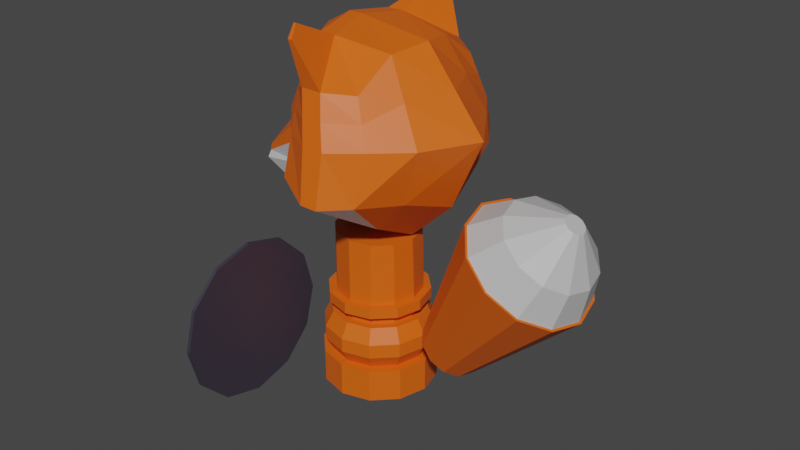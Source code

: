 # Source: SoldierFox14.blend  (saved by Blender 2.83.19; exported with 4.5.12 LTS)
import bpy
from mathutils import Matrix  # noqa: F401  (used for matrix-valued properties, if any)

bpy.ops.wm.read_factory_settings(use_empty=True)
scene = bpy.context.scene
scene.name = 'Scene'

# ---- collections
col_collection = bpy.data.collections.new('Collection'); scene.collection.children.link(col_collection)

# ---- materials (node trees are filled in below, after node groups)
mat_soldierfoxlaranja = bpy.data.materials.new('SoldierFoxLaranja')
mat_soldierfoxlaranja.use_transparent_shadow = False
mat_soldierfoxcinza = bpy.data.materials.new('SoldierFoxCinza')
mat_soldierfoxcinza.use_transparent_shadow = False
mat_soldierfoxazul = bpy.data.materials.new('SoldierFoxAzul')
mat_soldierfoxazul.use_transparent_shadow = False
mat_soldierfoxpreto = bpy.data.materials.new('SoldierFoxPreto')
mat_soldierfoxpreto.use_transparent_shadow = False

# ---- material node trees
mat_soldierfoxlaranja.use_nodes = True; mat_soldierfoxlaranja.node_tree.nodes.clear()
_N = mat_soldierfoxlaranja.node_tree.nodes; _L = mat_soldierfoxlaranja.node_tree.links
n0 = _N.new('ShaderNodeBsdfPrincipled'); n0.name = 'Principled BSDF'; n0.location = (10, 300)
n0.distribution = 'GGX'
n0.subsurface_method = 'BURLEY'
n0.inputs[0].default_value = (0.8, 0.1214, 0.004032, 1.0)
n0.inputs[3].default_value = 1.45
n0.inputs[27].default_value = (0.0, 0.0, 0.0, 1.0)
n0.inputs[28].default_value = 1.0
n1 = _N.new('ShaderNodeOutputMaterial'); n1.name = 'Material Output'; n1.location = (300, 300)
_L.new(n0.outputs[0], n1.inputs[0])
n1.is_active_output = True
mat_soldierfoxcinza.use_nodes = True; mat_soldierfoxcinza.node_tree.nodes.clear()
_N = mat_soldierfoxcinza.node_tree.nodes; _L = mat_soldierfoxcinza.node_tree.links
n0 = _N.new('ShaderNodeBsdfPrincipled'); n0.name = 'Principled BSDF'; n0.location = (10, 300)
n0.distribution = 'GGX'
n0.subsurface_method = 'BURLEY'
n0.inputs[0].default_value = (0.5277, 0.5277, 0.5277, 1.0)
n0.inputs[3].default_value = 1.45
n0.inputs[27].default_value = (0.0, 0.0, 0.0, 1.0)
n0.inputs[28].default_value = 1.0
n1 = _N.new('ShaderNodeOutputMaterial'); n1.name = 'Material Output'; n1.location = (300, 300)
_L.new(n0.outputs[0], n1.inputs[0])
n1.is_active_output = True
mat_soldierfoxazul.use_nodes = True; mat_soldierfoxazul.node_tree.nodes.clear()
_N = mat_soldierfoxazul.node_tree.nodes; _L = mat_soldierfoxazul.node_tree.links
n0 = _N.new('ShaderNodeBsdfPrincipled'); n0.name = 'Principled BSDF'; n0.location = (10, 300)
n0.distribution = 'GGX'
n0.subsurface_method = 'BURLEY'
n0.inputs[0].default_value = (0.0, 0.03634, 0.8, 1.0)
n0.inputs[3].default_value = 1.45
n0.inputs[27].default_value = (0.0, 0.0, 0.0, 1.0)
n0.inputs[28].default_value = 1.0
n1 = _N.new('ShaderNodeOutputMaterial'); n1.name = 'Material Output'; n1.location = (300, 300)
_L.new(n0.outputs[0], n1.inputs[0])
n1.is_active_output = True
mat_soldierfoxpreto.use_nodes = True; mat_soldierfoxpreto.node_tree.nodes.clear()
_N = mat_soldierfoxpreto.node_tree.nodes; _L = mat_soldierfoxpreto.node_tree.links
n0 = _N.new('ShaderNodeBsdfPrincipled'); n0.name = 'Principled BSDF'; n0.location = (10, 300)
n0.distribution = 'GGX'
n0.subsurface_method = 'BURLEY'
n0.inputs[0].default_value = (0.03947, 0.03467, 0.05222, 1.0)
n0.inputs[3].default_value = 1.45
n0.inputs[27].default_value = (0.0, 0.0, 0.0, 1.0)
n0.inputs[28].default_value = 1.0
n1 = _N.new('ShaderNodeOutputMaterial'); n1.name = 'Material Output'; n1.location = (300, 300)
_L.new(n0.outputs[0], n1.inputs[0])
n1.is_active_output = True

# ---- world
world_world = bpy.data.worlds.new('World'); scene.world = world_world
world_world.use_nodes = True; world_world.node_tree.nodes.clear()
_N = world_world.node_tree.nodes; _L = world_world.node_tree.links
n0 = _N.new('ShaderNodeOutputWorld'); n0.name = 'World Output'; n0.location = (300, 300)
n1 = _N.new('ShaderNodeBackground'); n1.name = 'Background'; n1.location = (10, 300)
n1.inputs[0].default_value = (0.05088, 0.05088, 0.05088, 1.0)
_L.new(n1.outputs[0], n0.inputs[0])
n0.is_active_output = True
world_world.color = (0.05088, 0.05088, 0.05088)
world_world.use_sun_shadow = False
world_world.sun_shadow_jitter_overblur = 0.0

# ---- meshes
me_cube_002 = bpy.data.meshes.new('Cube.002')
me_cube_002.from_pydata([(-0.175, 0.07978, 0.5848), (-0.3239, -0.05537, 0.5547), (-0.329, -0.03969, 0.5682), (-0.1937, 0.08444, 0.6444), (-0.329, 0.04788, 0.5682), (-0.1937, -0.07884, 0.6438), (-0.3295, 0.04586, 0.5844), (-0.2154, 0.0703, 0.6788), (-0.3295, -0.0361, 0.5844), (-0.2154, -0.0636, 0.6788), (-0.3239, 0.06036, 0.5547), (-0.175, -0.07581, 0.5818), (-0.07998, -0.1336, 0.5761), (0.1316, -0.09412, 0.9395), (-0.1019, -0.09985, 0.9253), (0.1134, -0.126, 0.5133), (-0.1048, 0.1023, 0.9265), (0.1106, 0.1369, 0.515), (-0.07641, 0.1446, 0.578), (0.134, 0.09684, 0.9406), (-0.1487, 0.003359, 0.9393), (-0.1159, 0.003359, 0.4976), (0.1146, 0.003381, 0.4483), (0.1577, 0.003381, 0.9528), (-0.04609, 0.2764, 0.653), (0.1313, 0.1993, 0.8709), (-0.05286, 0.2107, 0.858), (0.1179, -0.1915, 0.8669), (0.1539, -0.2526, 0.6256), (-0.05249, -0.2029, 0.8538), (-0.04646, -0.2676, 0.653), (0.1536, 0.2613, 0.6256), (0.1635, 0.2303, 0.755), (-0.1401, -0.1416, 0.7678), (0.2455, -0.1416, 0.7514), (0.2224, 0.1482, 0.7532), (-0.1401, 0.1482, 0.7696), (0.3195, 0.003277, 0.7502), (-0.2175, 0.003277, 0.794), (-0.04912, 0.2436, 0.7555), (-0.04997, -0.2353, 0.7534), (0.163, -0.2221, 0.7531), (-0.01543, 0.1227, 0.9635), (0.04345, -0.162, 0.529), (-0.01301, -0.1213, 0.9621), (0.04635, 0.1738, 0.5312), (-0.0438, 0.003277, 0.979), (-0.08006, 0.003277, 0.4459), (0.1052, 0.3328, 0.6335), (0.05633, 0.2535, 0.8808), (0.1052, -0.3237, 0.6335), (0.05657, -0.2457, 0.8758), (0.09201, -0.2847, 0.7546), (0.09252, 0.2932, 0.7572), (-0.06028, 0.1227, 0.9635), (-0.01666, -0.162, 0.5407), (-0.05726, -0.1213, 0.9621), (-0.01299, 0.1738, 0.5429), (0.0589, 0.3328, 0.6335), (-0.0785, 0.003277, 0.979), (-0.1072, 0.003277, 0.4459), (0.001519, -0.2457, 0.8758), (0.03417, -0.2847, 0.7546), (0.001164, 0.2535, 0.8808), (0.05873, -0.3237, 0.6335), (0.03497, 0.2932, 0.7572), (-0.2294, 0.05917, 0.5123), (-0.2294, -0.05441, 0.5078), (0.00531, 0.2853, 0.9793), (-0.02016, 0.2388, 1.009), (-0.01774, -0.236, 1.015), (0.002392, -0.272, 0.9903), (-0.02975, 0.2388, 1.009), (-0.02539, -0.236, 1.015), (-0.007945, 0.2853, 0.9793), (-0.008382, -0.272, 0.9903), (-0.002616, 0.2493, 0.8923), (-0.0549, 0.1379, 0.9627), (-0.05207, -0.1358, 0.9619), (-0.002042, -0.2417, 0.8885), (-0.01037, 0.2763, 0.9762), (-0.02892, 0.2368, 1.001), (-0.02494, -0.2334, 1.007), (-0.01047, -0.264, 0.9859), (0.004877, 0.2467, 0.8939), (-0.04741, 0.1354, 0.9642), (-0.04456, -0.1331, 0.9632), (0.005461, -0.239, 0.8897), (-0.002874, 0.2737, 0.9777), (-0.02143, 0.2342, 1.003), (-0.01744, -0.2307, 1.008), (-0.002965, -0.2614, 0.9871), (0.1595, 0.003204, 0.006511), (0.1595, 0.003204, 0.09511), (0.139, -0.07334, 0.006511), (0.139, -0.07334, 0.09511), (0.08293, -0.1294, 0.006511), (0.08293, -0.1294, 0.09511), (0.00639, -0.1499, 0.006511), (0.00639, -0.1499, 0.09511), (-0.07015, -0.1294, 0.006511), (-0.07015, -0.1294, 0.09511), (-0.1262, -0.07334, 0.006511), (-0.1262, -0.07334, 0.09511), (-0.1467, 0.003204, 0.006511), (-0.1467, 0.003204, 0.09511), (-0.1262, 0.07975, 0.006511), (-0.1262, 0.07975, 0.09511), (-0.07015, 0.1358, 0.006511), (-0.07015, 0.1358, 0.09511), (0.00639, 0.1563, 0.006511), (0.00639, 0.1563, 0.09511), (0.08293, 0.1358, 0.006511), (0.08293, 0.1358, 0.09511), (0.139, 0.07975, 0.006511), (0.139, 0.07975, 0.09511), (0.1162, -0.0602, 0.09511), (0.1332, 0.003204, 0.09511), (0.06979, -0.1066, 0.09511), (0.00639, -0.1236, 0.09511), (-0.05701, -0.1066, 0.09511), (-0.1034, -0.0602, 0.09511), (-0.1204, 0.003204, 0.09511), (-0.1034, 0.06661, 0.09511), (-0.05701, 0.113, 0.09511), (0.00639, 0.13, 0.09511), (0.06979, 0.113, 0.09511), (0.1162, 0.06661, 0.09511), (0.1355, -0.07136, 0.1332), (0.1555, 0.003204, 0.1332), (0.08096, -0.1259, 0.1332), (0.00639, -0.1459, 0.1332), (-0.06818, -0.1259, 0.1332), (-0.1228, -0.07136, 0.1332), (-0.1427, 0.003204, 0.1332), (-0.1228, 0.07777, 0.1332), (-0.06818, 0.1324, 0.1332), (0.00639, 0.1523, 0.1332), (0.08096, 0.1324, 0.1332), (0.1355, 0.07777, 0.1332), (0.1355, -0.07136, 0.1713), (0.1555, 0.003204, 0.1713), (0.08096, -0.1259, 0.1713), (0.00639, -0.1459, 0.1713), (-0.06818, -0.1259, 0.1713), (-0.1228, -0.07136, 0.1713), (-0.1427, 0.003204, 0.1713), (-0.1228, 0.07777, 0.1713), (-0.06818, 0.1324, 0.1713), (0.00639, 0.1523, 0.1713), (0.08096, 0.1324, 0.1713), (0.1355, 0.07777, 0.1713), (0.1172, -0.06078, 0.2111), (0.1344, 0.003204, 0.2111), (0.07037, -0.1076, 0.2111), (0.00639, -0.1248, 0.2111), (-0.05759, -0.1076, 0.2111), (-0.1044, -0.06078, 0.2111), (-0.1216, 0.003204, 0.2111), (-0.1044, 0.06718, 0.2111), (-0.05759, 0.114, 0.2111), (0.00639, 0.1312, 0.2111), (0.07037, 0.114, 0.2111), (0.1172, 0.06718, 0.2111), (0.09951, -0.05056, 0.2111), (0.1139, 0.003204, 0.2111), (0.06015, -0.08992, 0.2111), (0.00639, -0.1043, 0.2111), (-0.04737, -0.08992, 0.2111), (-0.08673, -0.05056, 0.2111), (-0.1011, 0.003204, 0.2111), (-0.08673, 0.05697, 0.2111), (-0.04737, 0.09632, 0.2111), (0.00639, 0.1107, 0.2111), (0.06015, 0.09632, 0.2111), (0.09951, 0.05697, 0.2111), (0.09951, -0.05056, 0.2278), (0.1139, 0.003204, 0.2278), (0.06015, -0.08992, 0.2278), (0.00639, -0.1043, 0.2278), (-0.04737, -0.08992, 0.2278), (-0.08673, -0.05056, 0.2278), (-0.1011, 0.003204, 0.2278), (-0.08673, 0.05697, 0.2278), (-0.04737, 0.09632, 0.2278), (0.00639, 0.1107, 0.2278), (0.06015, 0.09632, 0.2278), (0.09951, 0.05697, 0.2278), (0.1233, -0.06427, 0.2418), (0.1413, 0.003204, 0.2418), (0.07386, -0.1137, 0.2418), (0.00639, -0.1317, 0.2418), (-0.06108, -0.1137, 0.2418), (-0.1105, -0.06427, 0.2418), (-0.1286, 0.003204, 0.2418), (-0.1105, 0.07068, 0.2418), (-0.06108, 0.1201, 0.2418), (0.00639, 0.1381, 0.2418), (0.07386, 0.1201, 0.2418), (0.1233, 0.07068, 0.2418), (0.1233, -0.06427, 0.2695), (0.1413, 0.003204, 0.2695), (0.07386, -0.1137, 0.2695), (0.00639, -0.1317, 0.2695), (-0.06108, -0.1137, 0.2695), (-0.1105, -0.06427, 0.2695), (-0.1286, 0.003204, 0.2695), (-0.1105, 0.07068, 0.2695), (-0.06108, 0.1201, 0.2695), (0.00639, 0.1381, 0.2695), (0.07386, 0.1201, 0.2695), (0.1233, 0.07068, 0.2695), (0.1056, -0.05406, 0.2695), (0.1209, 0.003204, 0.2695), (0.06366, -0.09598, 0.2695), (0.00639, -0.1113, 0.2695), (-0.05087, -0.09598, 0.2695), (-0.0928, -0.05406, 0.2695), (-0.1081, 0.003204, 0.2695), (-0.0928, 0.06047, 0.2695), (-0.05087, 0.1024, 0.2695), (0.00639, 0.1177, 0.2695), (0.06366, 0.1024, 0.2695), (0.1056, 0.06047, 0.2695), (0.1056, -0.0591, 0.4404), (0.1209, -0.00417, 0.4404), (0.06366, -0.09736, 0.4404), (0.00639, -0.1113, 0.4404), (-0.05087, -0.09598, 0.4404), (-0.0928, -0.05406, 0.4404), (-0.1081, 0.003204, 0.4404), (-0.0928, 0.06047, 0.4404), (-0.05087, 0.1024, 0.4404), (0.00639, 0.1177, 0.4404), (0.06366, 0.101, 0.4404), (0.1056, 0.05543, 0.4404), (-0.1858, -0.1666, 0.03718), (-0.1757, -0.1666, 0.03641), (-0.1858, -0.274, 0.008418), (-0.1757, -0.274, 0.007651), (-0.1858, -0.3813, 0.03718), (-0.1757, -0.3813, 0.03641), (-0.1857, -0.4599, 0.1157), (-0.1758, -0.4599, 0.115), (-0.1855, -0.4886, 0.2231), (-0.1758, -0.4886, 0.2223), (-0.1851, -0.1666, 0.409), (-0.1759, -0.1666, 0.4082), (-0.1853, -0.08808, 0.3304), (-0.1759, -0.08808, 0.3296), (-0.1855, -0.05932, 0.2231), (-0.1758, -0.05932, 0.2223), (-0.1857, -0.08808, 0.1157), (-0.1758, -0.08808, 0.115), (-0.1853, -0.4599, 0.3304), (-0.1759, -0.4599, 0.3296), (-0.1851, -0.3813, 0.409), (-0.1759, -0.3813, 0.4082), (-0.1851, -0.274, 0.4377), (-0.1759, -0.274, 0.437), (-0.2087, -0.428, 0.312), (-0.2085, -0.3629, 0.3771), (-0.2085, -0.274, 0.401), (-0.2091, -0.274, 0.04517), (-0.2091, -0.3629, 0.069), (-0.209, -0.428, 0.1341), (-0.2088, -0.4519, 0.2231), (-0.2091, -0.185, 0.069), (-0.209, -0.1199, 0.1341), (-0.2088, -0.09607, 0.2231), (-0.2087, -0.1199, 0.312), (-0.2085, -0.185, 0.3771), (-0.2123, -0.4185, 0.3065), (-0.2122, -0.3574, 0.3676), (-0.2122, -0.274, 0.3899), (-0.2128, -0.274, 0.05624), (-0.2127, -0.3574, 0.07859), (-0.2126, -0.4185, 0.1397), (-0.2125, -0.4408, 0.2231), (-0.2127, -0.1906, 0.07859), (-0.2126, -0.1295, 0.1397), (-0.2125, -0.1071, 0.2231), (-0.2123, -0.1295, 0.3065), (-0.2122, -0.1906, 0.3676), (-0.2372, -0.3781, 0.2832), (-0.2371, -0.3341, 0.3272), (-0.2371, -0.274, 0.3433), (-0.2375, -0.274, 0.1029), (-0.2375, -0.3341, 0.119), (-0.2374, -0.3781, 0.163), (-0.2373, -0.3942, 0.2231), (-0.2375, -0.2139, 0.119), (-0.2374, -0.1699, 0.163), (-0.2373, -0.1538, 0.2231), (-0.2372, -0.1699, 0.2832), (-0.2371, -0.2139, 0.3272), (-0.2244, 0.3174, 0.2599), (-0.2244, 0.3174, 0.6027), (-0.2141, 0.3174, 0.2599), (-0.2141, 0.3174, 0.6027), (-0.2244, 0.2302, 0.2599), (-0.2244, 0.2302, 0.6027), (-0.2141, 0.2302, 0.2599), (-0.2141, 0.2302, 0.6027), (-0.203, 0.2738, 0.2599), (-0.203, 0.2738, 0.6426), (-0.2323, 0.2738, 0.2599), (-0.2323, 0.2738, 0.6426), (-0.1987, 0.3467, 0.2566), (-0.2444, 0.3467, 0.2566), (-0.1876, 0.2738, 0.2566), (-0.2444, 0.2008, 0.2566), (-0.1987, 0.2008, 0.2566), (-0.2523, 0.2738, 0.2566), (-0.1987, 0.3467, 0.1937), (-0.2444, 0.3467, 0.1937), (-0.1876, 0.2738, 0.1937), (-0.2444, 0.2008, 0.1937), (-0.1987, 0.2008, 0.1937), (-0.2523, 0.2738, 0.1937), (-0.2133, 0.2956, 0.1937), (-0.2283, 0.2956, 0.1937), (-0.2021, 0.2738, 0.1937), (-0.2283, 0.252, 0.1937), (-0.2133, 0.252, 0.1937), (-0.2362, 0.2738, 0.1937), (-0.2133, 0.2956, 0.08438), (-0.2283, 0.2956, 0.08438), (-0.2021, 0.2738, 0.08438), (-0.2283, 0.252, 0.08438), (-0.2133, 0.252, 0.08438), (-0.2362, 0.2738, 0.08438), (-0.1996, 0.3111, 0.08195), (-0.242, 0.3111, 0.08195), (-0.1885, 0.2744, 0.08195), (-0.242, 0.2377, 0.08195), (-0.1996, 0.2377, 0.08195), (-0.2499, 0.2744, 0.08195), (-0.1996, 0.3111, 0.04188), (-0.242, 0.3111, 0.04188), (-0.1885, 0.2744, 0.04188), (-0.242, 0.2377, 0.04188), (-0.1996, 0.2377, 0.04188), (-0.2499, 0.2744, 0.04188), (0.3166, -0.007065, 0.1318), (0.6096, -0.007065, 0.3924), (0.3076, -0.04893, 0.1385), (0.5906, -0.09559, 0.4066), (0.2831, -0.07958, 0.1569), (0.5387, -0.1604, 0.4454), (0.2496, -0.0908, 0.1819), (0.4678, -0.1841, 0.4984), (0.216, -0.07958, 0.207), (0.3969, -0.1604, 0.5514), (0.1915, -0.04893, 0.2253), (0.3449, -0.09559, 0.5902), (0.1825, -0.007065, 0.232), (0.3259, -0.007065, 0.6044), (0.1915, 0.0348, 0.2253), (0.3449, 0.08146, 0.5902), (0.216, 0.06545, 0.207), (0.3969, 0.1463, 0.5514), (0.2496, 0.07667, 0.1819), (0.4678, 0.17, 0.4984), (0.2831, 0.06545, 0.1569), (0.5387, 0.1463, 0.4454), (0.3076, 0.0348, 0.1385), (0.5906, 0.08146, 0.4066), (0.5864, -0.09254, 0.4098), (0.6047, -0.007065, 0.3961), (0.5362, -0.1551, 0.4473), (0.4678, -0.178, 0.4984), (0.3993, -0.1551, 0.5496), (0.3492, -0.09254, 0.587), (0.3308, -0.007065, 0.6007), (0.3492, 0.07841, 0.587), (0.3993, 0.141, 0.5496), (0.4678, 0.1639, 0.4984), (0.5362, 0.141, 0.4473), (0.5864, 0.07841, 0.4098), (0.5944, -0.02084, 0.616), (0.5974, -0.007065, 0.6138), (0.5863, -0.03092, 0.6221), (0.5753, -0.03461, 0.6303), (0.5643, -0.03092, 0.6385), (0.5562, -0.02084, 0.6446), (0.5532, -0.007065, 0.6468), (0.5562, 0.006706, 0.6446), (0.5643, 0.01679, 0.6385), (0.5753, 0.02048, 0.6303), (0.5863, 0.01679, 0.6221), (0.5944, 0.006706, 0.616), (0.4684, -0.1198, 0.602), (0.4302, -0.07216, 0.6306), (0.6108, 0.05803, 0.4956), (0.6248, -0.007065, 0.4851), (0.6108, -0.07216, 0.4956), (0.5726, -0.1198, 0.5241), (0.4684, 0.1057, 0.602), (0.5205, 0.1231, 0.5631), (0.4162, -0.007065, 0.641), (0.5205, -0.1373, 0.5631), (0.5726, 0.1057, 0.5241), (0.4302, 0.05803, 0.6306), (0.3069, -0.007065, 0.1391), (0.2992, -0.04285, 0.1448), (0.2782, -0.06904, 0.1605), (0.2496, -0.07863, 0.1819), (0.2209, -0.06904, 0.2033), (0.1999, -0.04285, 0.219), (0.1922, -0.007065, 0.2248), (0.1999, 0.02872, 0.219), (0.2209, 0.05491, 0.2033), (0.2496, 0.0645, 0.1819), (0.2782, 0.05491, 0.1605), (0.2992, 0.02872, 0.1448), (0.2553, -0.007065, 0.1458), (0.2525, -0.02018, 0.1479), (0.2448, -0.02979, 0.1537), (0.2343, -0.0333, 0.1615), (0.2238, -0.02979, 0.1694), (0.2161, -0.02018, 0.1751), (0.2133, -0.007065, 0.1773), (0.2161, 0.006053, 0.1751), (0.2238, 0.01566, 0.1694), (0.2343, 0.01917, 0.1615), (0.2448, 0.01566, 0.1537), (0.2525, 0.006053, 0.1479), (-0.351, 0.004362, 0.5599), (-0.2577, 0.003456, 0.6911), (-0.3517, 0.005317, 0.5794), (-0.3392, 0.002418, 0.5403), (-0.2346, 0.00228, 0.492), (-0.08175, -0.1854, 0.658), (-0.0789, 0.1975, 0.6581), (-0.1247, -0.1254, 0.6507), (-0.09512, -0.1041, 0.582), (-0.1281, 0.003404, 0.5099), (-0.122, 0.1474, 0.6508), (-0.09185, 0.1131, 0.5837), (-0.2412, 0.003328, 0.7365), (-0.1642, 0.09823, 0.7235), (-0.1643, -0.08395, 0.7187), (-0.1177, -0.03624, 0.5327), (-0.1127, 0.05837, 0.5412), (0.2345, 0.003319, 0.5612), (0.2015, -0.1321, 0.6061), (0.1996, 0.1413, 0.6076), (0.1474, 0.2148, 0.813), (-0.121, -0.1207, 0.8465), (0.1886, -0.1179, 0.8455), (0.1782, 0.1225, 0.8469), (-0.1224, 0.1253, 0.848), (0.2386, 0.003329, 0.8515), (-0.1951, 0.003318, 0.8643), (-0.05123, -0.2191, 0.8036), (0.1405, -0.2068, 0.81), (0.07282, -0.2652, 0.8152), (0.07295, 0.2733, 0.819), (0.01807, 0.2733, 0.819), (0.01784, -0.2652, 0.8152), (-0.05099, 0.2271, 0.8067), (-0.2244, 0.3174, 0.2652), (-0.2141, 0.3174, 0.2652), (-0.2141, 0.2302, 0.2652), (-0.2244, 0.2302, 0.2652), (-0.2323, 0.2738, 0.2651), (-0.203, 0.2738, 0.2651), (-0.05087, -0.09598, 0.3908), (-0.0928, -0.05406, 0.3908), (0.1056, 0.05795, 0.3908), (0.1209, -0.000483, 0.3908), (0.1056, -0.05658, 0.3908), (0.06366, -0.09667, 0.3908), (-0.05087, 0.1024, 0.3908), (0.00639, 0.1177, 0.3908), (-0.1081, 0.003204, 0.3908), (0.00639, -0.1113, 0.3908), (0.06366, 0.1017, 0.3908), (-0.0928, 0.06047, 0.3908), (-0.2372, -0.3698, 0.2784), (-0.2372, -0.3293, 0.3189), (-0.2371, -0.274, 0.3337), (-0.2375, -0.274, 0.1124), (-0.2375, -0.3293, 0.1272), (-0.2374, -0.3698, 0.1677), (-0.2373, -0.3846, 0.2231), (-0.2375, -0.2186, 0.1272), (-0.2374, -0.1781, 0.1677), (-0.2373, -0.1633, 0.2231), (-0.2372, -0.1781, 0.2784), (-0.2372, -0.2186, 0.3189), (-0.2372, -0.3643, 0.2752), (-0.2372, -0.3261, 0.3134), (-0.2371, -0.274, 0.3274), (-0.2375, -0.274, 0.1188), (-0.2375, -0.3261, 0.1328), (-0.2374, -0.3643, 0.1709), (-0.2373, -0.3783, 0.2231), (-0.2375, -0.2218, 0.1328), (-0.2374, -0.1837, 0.1709), (-0.2373, -0.1697, 0.2231), (-0.2372, -0.1837, 0.2752), (-0.2372, -0.2218, 0.3134), (-0.01779, 0.1807, 0.9861), (-0.04501, 0.1807, 0.9861), (-0.04191, 0.1874, 0.9819), (-0.006491, 0.2628, 0.9342), (-0.03442, 0.1848, 0.9834), (0.001002, 0.2602, 0.9358), (-0.003391, 0.2694, 0.9301), (0.03082, 0.2694, 0.9301), (-0.05264, 0.1517, 0.9748), (-0.04841, 0.1626, 0.9723), (-0.04091, 0.1601, 0.9738), (0.04357, 0.2614, 0.9055), (-0.01661, 0.1517, 0.9748), (-0.004554, 0.256, 0.9133), (0.002939, 0.2535, 0.9148), (-0.001113, 0.2614, 0.9055), (-0.01897, 0.2098, 0.9974), (-0.008429, 0.2695, 0.9552), (-0.0009361, 0.267, 0.9567), (-0.005668, 0.2773, 0.9547), (-0.03738, 0.2098, 0.9974), (-0.03542, 0.2121, 0.9915), (-0.02792, 0.2095, 0.993), (0.01806, 0.2773, 0.9547), (-0.04133, -0.1786, 0.9887), (-0.01538, -0.1786, 0.9887), (0.02948, -0.2588, 0.933), (-0.003431, -0.2588, 0.933), (-0.0385, -0.1846, 0.9845), (-0.006255, -0.2529, 0.9372), (-0.031, -0.1819, 0.9858), (0.001248, -0.2502, 0.9384), (-0.01419, -0.15, 0.9754), (-0.0009563, -0.2523, 0.9044), (-0.004148, -0.2473, 0.9128), (0.003354, -0.2446, 0.9141), (-0.04929, -0.15, 0.9754), (0.04303, -0.2523, 0.9044), (-0.04528, -0.1602, 0.9732), (-0.03778, -0.1575, 0.9745), (-0.03336, -0.2073, 1.002), (0.01594, -0.2654, 0.9616), (-0.03172, -0.209, 0.9958), (-0.02422, -0.2063, 0.9971), (-0.01656, -0.2073, 1.002), (-0.005907, -0.2654, 0.9616), (-0.008361, -0.2585, 0.9615), (-0.0008586, -0.2558, 0.9628)], [], [(60, 55, 12, 21), (58, 57, 18, 24), (61, 56, 14, 29), (430, 429, 7, 6), (9, 8, 2, 5), (430, 6, 4, 428), (428, 431, 1, 2), (4, 10, 431, 428), (6, 7, 3, 4), (453, 23, 13, 450), (56, 59, 20, 14), (57, 60, 21, 18), (449, 14, 20, 454), (450, 13, 27, 456), (59, 54, 16, 20), (451, 19, 23, 453), (460, 61, 29, 455), (452, 16, 26, 461), (454, 20, 16, 452), (54, 63, 26, 16), (55, 64, 30, 12), (455, 29, 14, 449), (448, 25, 19, 451), (31, 447, 17), (30, 433, 12), (36, 434, 438, 441), (18, 434, 24), (64, 62, 40, 30), (17, 447, 445, 22), (15, 446, 28), (21, 12, 436, 443, 437), (22, 445, 446, 15), (58, 65, 53, 48), (50, 43, 15, 28), (459, 63, 49, 458), (47, 45, 17, 22), (48, 53, 32, 31), (42, 46, 23, 19), (46, 44, 13, 23), (458, 49, 25, 448), (461, 26, 63, 459), (24, 39, 65, 58), (50, 52, 62, 64), (43, 50, 64, 55), (524, 520, 69, 72), (457, 51, 61, 460), (46, 42, 54, 59), (45, 47, 60, 57), (44, 46, 59, 56), (548, 544, 73, 70), (48, 45, 57, 58), (47, 43, 55, 60), (44, 51, 27, 13), (45, 48, 31, 17), (49, 42, 19, 25), (43, 47, 22, 15), (28, 41, 52, 50), (436, 435, 5, 11), (69, 68, 74, 72), (71, 70, 73, 75), (549, 545, 71, 75), (527, 523, 74, 68), (549, 75, 83, 550), (520, 527, 68, 69), (72, 74, 80, 81), (545, 548, 70, 71), (550, 83, 91, 551), (78, 79, 87, 86), (524, 72, 81, 525), (75, 73, 82, 83), (56, 61, 79, 78), (519, 63, 76, 517), (63, 54, 77, 76), (540, 56, 78, 542), (547, 551, 91, 90), (522, 526, 89, 88), (542, 78, 86, 543), (81, 80, 88, 89), (76, 77, 85, 84), (517, 76, 84, 518), (525, 81, 89, 526), (83, 82, 90, 91), (456, 27, 51, 457), (92, 93, 95, 94), (94, 95, 97, 96), (96, 97, 99, 98), (98, 99, 101, 100), (100, 101, 103, 102), (102, 103, 105, 104), (104, 105, 107, 106), (106, 107, 109, 108), (108, 109, 111, 110), (110, 111, 113, 112), (101, 99, 119, 120), (112, 113, 115, 114), (114, 115, 93, 92), (92, 94, 96, 98, 100, 102, 104, 106, 108, 110, 112, 114), (126, 125, 137, 138), (93, 115, 127, 117), (95, 93, 117, 116), (99, 97, 118, 119), (115, 113, 126, 127), (97, 95, 116, 118), (113, 111, 125, 126), (111, 109, 124, 125), (109, 107, 123, 124), (107, 105, 122, 123), (105, 103, 121, 122), (103, 101, 120, 121), (131, 130, 142, 143), (123, 122, 134, 135), (120, 119, 131, 132), (127, 126, 138, 139), (116, 117, 129, 128), (124, 123, 135, 136), (121, 120, 132, 133), (117, 127, 139, 129), (118, 116, 128, 130), (125, 124, 136, 137), (122, 121, 133, 134), (119, 118, 130, 131), (143, 142, 154, 155), (138, 137, 149, 150), (135, 134, 146, 147), (132, 131, 143, 144), (139, 138, 150, 151), (128, 129, 141, 140), (136, 135, 147, 148), (133, 132, 144, 145), (129, 139, 151, 141), (130, 128, 140, 142), (137, 136, 148, 149), (134, 133, 145, 146), (158, 157, 169, 170), (150, 149, 161, 162), (147, 146, 158, 159), (144, 143, 155, 156), (151, 150, 162, 163), (140, 141, 153, 152), (148, 147, 159, 160), (145, 144, 156, 157), (141, 151, 163, 153), (142, 140, 152, 154), (149, 148, 160, 161), (146, 145, 157, 158), (170, 169, 181, 182), (155, 154, 166, 167), (162, 161, 173, 174), (159, 158, 170, 171), (156, 155, 167, 168), (163, 162, 174, 175), (152, 153, 165, 164), (160, 159, 171, 172), (157, 156, 168, 169), (153, 163, 175, 165), (154, 152, 164, 166), (161, 160, 172, 173), (185, 184, 196, 197), (167, 166, 178, 179), (174, 173, 185, 186), (171, 170, 182, 183), (168, 167, 179, 180), (175, 174, 186, 187), (164, 165, 177, 176), (172, 171, 183, 184), (169, 168, 180, 181), (165, 175, 187, 177), (166, 164, 176, 178), (173, 172, 184, 185), (190, 188, 200, 202), (182, 181, 193, 194), (179, 178, 190, 191), (186, 185, 197, 198), (183, 182, 194, 195), (180, 179, 191, 192), (187, 186, 198, 199), (176, 177, 189, 188), (184, 183, 195, 196), (181, 180, 192, 193), (177, 187, 199, 189), (178, 176, 188, 190), (201, 211, 223, 213), (197, 196, 208, 209), (194, 193, 205, 206), (191, 190, 202, 203), (198, 197, 209, 210), (195, 194, 206, 207), (192, 191, 203, 204), (199, 198, 210, 211), (188, 189, 201, 200), (196, 195, 207, 208), (193, 192, 204, 205), (189, 199, 211, 201), (469, 468, 228, 229), (202, 200, 212, 214), (209, 208, 220, 221), (206, 205, 217, 218), (203, 202, 214, 215), (210, 209, 221, 222), (207, 206, 218, 219), (204, 203, 215, 216), (211, 210, 222, 223), (200, 201, 213, 212), (208, 207, 219, 220), (205, 204, 216, 217), (224, 225, 235, 234, 233, 232, 231, 230, 229, 228, 227, 226), (471, 470, 235, 225), (473, 472, 224, 226), (475, 474, 232, 233), (476, 469, 229, 230), (477, 473, 226, 227), (478, 475, 233, 234), (479, 476, 230, 231), (468, 477, 227, 228), (470, 478, 234, 235), (472, 471, 225, 224), (474, 479, 231, 232), (259, 258, 256, 257), (257, 256, 254, 255), (255, 254, 244, 245), (245, 244, 242, 243), (243, 242, 240, 241), (241, 240, 238, 239), (239, 238, 236, 237), (237, 236, 252, 253), (253, 252, 250, 251), (251, 250, 248, 249), (238, 240, 264, 263), (249, 248, 246, 247), (247, 246, 258, 259), (259, 257, 255, 245, 243, 241, 239, 237, 253, 251, 249, 247), (266, 260, 272, 278), (258, 246, 271, 262), (246, 248, 270, 271), (248, 250, 269, 270), (254, 256, 261, 260), (250, 252, 268, 269), (244, 254, 260, 266), (256, 258, 262, 261), (252, 236, 267, 268), (242, 244, 266, 265), (236, 238, 263, 267), (240, 242, 265, 264), (278, 272, 284, 290), (263, 264, 276, 275), (270, 269, 281, 282), (267, 263, 275, 279), (264, 265, 277, 276), (271, 270, 282, 283), (260, 261, 273, 272), (268, 267, 279, 280), (265, 266, 278, 277), (262, 271, 283, 274), (261, 262, 274, 273), (269, 268, 280, 281), (275, 276, 288, 287), (282, 281, 293, 294), (279, 275, 287, 291), (276, 277, 289, 288), (283, 282, 294, 295), (272, 273, 285, 284), (280, 279, 291, 292), (277, 278, 290, 289), (274, 283, 295, 286), (273, 274, 286, 285), (281, 280, 292, 293), (286, 295, 491, 482), (462, 297, 299, 463), (467, 305, 303, 464), (464, 303, 301, 465), (466, 307, 297, 462), (296, 298, 308, 309), (305, 299, 297, 307), (303, 305, 307, 301), (298, 304, 310, 308), (465, 301, 307, 466), (463, 299, 305, 467), (312, 311, 317, 318), (310, 312, 318, 316), (302, 300, 311, 312), (306, 296, 309, 313), (304, 302, 312, 310), (300, 306, 313, 311), (317, 319, 325, 323), (319, 315, 321, 325), (309, 308, 314, 315), (313, 309, 315, 319), (311, 313, 319, 317), (308, 310, 316, 314), (324, 323, 329, 330), (322, 324, 330, 328), (314, 316, 322, 320), (316, 318, 324, 322), (318, 317, 323, 324), (315, 314, 320, 321), (326, 328, 334, 332), (329, 331, 337, 335), (321, 320, 326, 327), (325, 321, 327, 331), (323, 325, 331, 329), (320, 322, 328, 326), (333, 332, 338, 339), (336, 335, 341, 342), (328, 330, 336, 334), (330, 329, 335, 336), (327, 326, 332, 333), (331, 327, 333, 337), (340, 342, 341, 343), (338, 340, 343, 339), (337, 333, 339, 343), (335, 337, 343, 341), (332, 334, 340, 338), (334, 336, 342, 340), (344, 345, 347, 346), (346, 347, 349, 348), (348, 349, 351, 350), (350, 351, 353, 352), (352, 353, 355, 354), (354, 355, 357, 356), (356, 357, 359, 358), (358, 359, 361, 360), (360, 361, 363, 362), (362, 363, 365, 364), (361, 359, 375, 376), (364, 365, 367, 366), (366, 367, 345, 344), (352, 354, 409, 408), (393, 392, 384, 385), (359, 357, 374, 375), (357, 355, 373, 374), (355, 353, 372, 373), (353, 351, 371, 372), (345, 367, 379, 369), (347, 345, 369, 368), (351, 349, 370, 371), (367, 365, 378, 379), (349, 347, 368, 370), (365, 363, 377, 378), (363, 361, 376, 377), (380, 381, 391, 390, 389, 388, 387, 386, 385, 384, 383, 382), (395, 394, 391, 381), (397, 396, 380, 382), (399, 398, 388, 389), (400, 393, 385, 386), (401, 397, 382, 383), (402, 399, 389, 390), (403, 400, 386, 387), (392, 401, 383, 384), (394, 402, 390, 391), (396, 395, 381, 380), (398, 403, 387, 388), (376, 375, 403, 398), (368, 369, 395, 396), (379, 378, 402, 394), (372, 371, 401, 392), (375, 374, 400, 403), (378, 377, 399, 402), (371, 370, 397, 401), (374, 373, 393, 400), (377, 376, 398, 399), (370, 368, 396, 397), (369, 379, 394, 395), (373, 372, 392, 393), (404, 405, 417, 416), (350, 352, 408, 407), (366, 344, 404, 415), (344, 346, 405, 404), (348, 350, 407, 406), (364, 366, 415, 414), (346, 348, 406, 405), (362, 364, 414, 413), (360, 362, 413, 412), (358, 360, 412, 411), (356, 358, 411, 410), (354, 356, 410, 409), (416, 417, 418, 419, 420, 421, 422, 423, 424, 425, 426, 427), (411, 412, 424, 423), (408, 409, 421, 420), (415, 404, 416, 427), (405, 406, 418, 417), (412, 413, 425, 424), (409, 410, 422, 421), (406, 407, 419, 418), (413, 414, 426, 425), (410, 411, 423, 422), (407, 408, 420, 419), (414, 415, 427, 426), (439, 0, 3, 438), (3, 0, 10, 4), (67, 11, 1), (8, 430, 428, 2), (8, 9, 429, 430), (433, 30, 40, 33), (18, 21, 437, 444, 439), (24, 434, 36, 39), (433, 33, 442, 435), (5, 435, 442, 9), (3, 7, 441, 438), (9, 442, 440, 429), (429, 440, 441, 7), (33, 38, 440, 442), (12, 433, 435, 436), (434, 18, 439, 438), (38, 36, 441, 440), (2, 1, 11, 5), (11, 67, 443, 436), (443, 67, 432, 437), (0, 439, 444, 66), (66, 444, 437, 432), (431, 10, 66, 432), (432, 67, 1, 431), (0, 66, 10), (446, 445, 37, 34), (28, 446, 34, 41), (445, 447, 35, 37), (447, 31, 32, 35), (41, 456, 457, 52), (52, 457, 460, 62), (39, 461, 459, 65), (53, 458, 448, 32), (65, 459, 458, 53), (32, 448, 451, 35), (40, 455, 449, 33), (38, 454, 452, 36), (36, 452, 461, 39), (62, 460, 455, 40), (35, 451, 453, 37), (34, 450, 456, 41), (33, 449, 454, 38), (37, 453, 450, 34), (298, 463, 467, 304), (300, 465, 466, 306), (306, 466, 462, 296), (302, 464, 465, 300), (304, 467, 464, 302), (296, 462, 463, 298), (220, 219, 479, 474), (212, 213, 471, 472), (223, 222, 478, 470), (216, 215, 477, 468), (219, 218, 476, 479), (222, 221, 475, 478), (215, 214, 473, 477), (218, 217, 469, 476), (221, 220, 474, 475), (214, 212, 472, 473), (213, 223, 470, 471), (217, 216, 468, 469), (483, 484, 496, 495), (285, 286, 482, 481), (293, 292, 488, 489), (290, 284, 480, 486), (287, 288, 484, 483), (294, 293, 489, 490), (291, 287, 483, 487), (288, 289, 485, 484), (295, 294, 490, 491), (284, 285, 481, 480), (292, 291, 487, 488), (289, 290, 486, 485), (492, 493, 494, 503, 502, 501, 500, 499, 495, 496, 497, 498), (490, 489, 501, 502), (487, 483, 495, 499), (484, 485, 497, 496), (491, 490, 502, 503), (480, 481, 493, 492), (488, 487, 499, 500), (485, 486, 498, 497), (482, 491, 503, 494), (481, 482, 494, 493), (489, 488, 500, 501), (486, 480, 492, 498), (513, 506, 508, 514), (521, 507, 509, 522), (518, 514, 508, 509), (523, 510, 507, 521), (512, 505, 506, 513), (516, 515, 511, 504), (515, 519, 510, 511), (512, 516, 504, 505), (54, 42, 516, 512), (49, 63, 519, 515), (42, 49, 515, 516), (54, 512, 513, 77), (84, 85, 514, 518), (77, 513, 514, 85), (507, 517, 518, 509), (510, 519, 517, 507), (74, 523, 521, 80), (80, 521, 522, 88), (506, 525, 526, 508), (509, 508, 526, 522), (505, 524, 525, 506), (504, 511, 527, 520), (511, 510, 523, 527), (505, 504, 520, 524), (546, 532, 534, 547), (543, 539, 535, 534), (544, 528, 532, 546), (538, 533, 535, 539), (541, 536, 529, 530), (537, 531, 533, 538), (537, 541, 530, 531), (536, 540, 528, 529), (44, 56, 540, 536), (61, 51, 541, 537), (61, 537, 538, 79), (51, 44, 536, 541), (79, 538, 539, 87), (86, 87, 539, 543), (532, 542, 543, 534), (528, 540, 542, 532), (73, 544, 546, 82), (82, 546, 547, 90), (534, 535, 551, 547), (533, 550, 551, 535), (530, 529, 548, 545), (531, 549, 550, 533), (531, 530, 545, 549), (529, 528, 544, 548)])
me_cube_002.polygons.foreach_set('material_index', [1, 1, 0, 0, 0, 3, 1, 1, 0, 0, 0, 1, 0, 0, 0, 0, 0, 0, 0, 0, 1, 0, 0, 0, 1, 0, 1, 0, 0, 0, 1, 0, 0, 1, 0, 1, 0, 0, 0, 0, 0, 0, 0, 1, 0, 0, 0, 1, 0, 0, 1, 1, 0, 1, 0, 1, 0, 1, 0, 0, 0, 0, 0, 0, 0, 0, 0, 0, 0, 0, 0, 0, 0, 0, 1, 1, 0, 0, 0, 0, 0, 0, 0, 0, 0, 0, 0, 0, 0, 0, 0, 0, 0, 0, 0, 0, 0, 0, 0, 0, 0, 0, 0, 0, 0, 0, 0, 0, 0, 0, 0, 0, 0, 0, 0, 0, 0, 0, 0, 0, 0, 0, 0, 0, 0, 0, 0, 0, 0, 0, 0, 0, 0, 0, 0, 0, 0, 0, 0, 0, 0, 0, 0, 0, 0, 0, 0, 0, 0, 0, 0, 0, 0, 0, 0, 0, 0, 0, 0, 0, 0, 0, 0, 0, 0, 0, 0, 0, 0, 0, 0, 0, 0, 0, 0, 0, 0, 0, 0, 0, 0, 0, 0, 0, 0, 0, 0, 0, 0, 0, 0, 0, 0, 0, 0, 0, 0, 0, 0, 0, 0, 0, 0, 0, 0, 0, 0, 0, 0, 0, 0, 0, 0, 0, 0, 0, 0, 3, 3, 3, 3, 3, 3, 3, 3, 3, 3, 2, 3, 3, 3, 2, 2, 2, 2, 2, 2, 2, 2, 2, 2, 2, 2, 1, 2, 2, 2, 2, 2, 2, 2, 2, 2, 2, 2, 1, 1, 1, 1, 1, 1, 1, 1, 1, 1, 1, 2, 1, 1, 1, 1, 2, 1, 1, 2, 1, 1, 2, 2, 2, 2, 2, 2, 2, 2, 2, 2, 2, 2, 2, 2, 2, 2, 2, 2, 2, 2, 2, 2, 2, 2, 2, 2, 2, 2, 2, 2, 2, 2, 2, 2, 2, 2, 0, 0, 0, 0, 0, 0, 0, 0, 0, 0, 0, 0, 0, 0, 1, 0, 0, 0, 0, 0, 0, 0, 0, 0, 0, 0, 1, 1, 1, 1, 1, 1, 1, 1, 1, 1, 1, 1, 1, 1, 1, 1, 1, 1, 1, 1, 1, 1, 1, 1, 0, 0, 0, 0, 0, 0, 0, 0, 0, 0, 0, 0, 0, 0, 0, 0, 0, 0, 0, 0, 0, 0, 0, 0, 1, 1, 1, 3, 0, 0, 1, 0, 0, 0, 0, 0, 0, 0, 1, 1, 0, 1, 1, 1, 1, 1, 1, 1, 1, 0, 0, 0, 0, 0, 0, 0, 0, 0, 0, 0, 0, 0, 0, 0, 0, 0, 0, 1, 1, 1, 1, 1, 1, 0, 0, 0, 0, 0, 0, 0, 0, 0, 0, 0, 0, 2, 2, 2, 2, 2, 2, 2, 2, 2, 2, 2, 2, 2, 2, 2, 2, 2, 2, 2, 2, 2, 2, 2, 2, 0, 0, 1, 0, 0, 0, 0, 0, 0, 0, 0, 0, 1, 0, 0, 0, 0, 0, 0, 1, 0, 0, 0, 0, 0, 1, 0, 0, 0, 0, 0, 0, 0, 0, 0, 0, 0, 1, 0, 0, 0, 0, 1, 0, 0, 0, 0, 0])
_uv = me_cube_002.uv_layers.new(name='UVMap')
_uv.uv.foreach_set('vector', [0.75, 0.6908, 0.8132, 0.6908, 0.8132, 0.75, 0.75, 0.75, 0.625, 0.6908, 0.6853, 0.6908, 0.6853, 0.75, 0.625, 0.75, 0.125, 0.6908, 0.1868, 0.6908, 0.1868, 0.75, 0.125, 0.75, 0.5, 0.25, 0.5, 0.5, 0.625, 0.5, 0.625, 0.25, 0.625, 0.5, 0.625, 0.75, 0.6728, 0.75, 0.6728, 0.5, 0.125, 0.625, 0.125, 0.75, 0.1728, 0.75, 0.1728, 0.625, 0.1728, 0.625, 0.2981, 0.625, 0.2981, 0.5, 0.1728, 0.5, 0.1728, 0.75, 0.2981, 0.75, 0.2981, 0.625, 0.1728, 0.625, 0.375, 0.5, 0.375, 0.75, 0.4228, 0.75, 0.4228, 0.5, 0.5625, 0.125, 0.625, 0.125, 0.625, 0.1882, 0.5625, 0.1882, 0.1868, 0.6908, 0.25, 0.6908, 0.25, 0.75, 0.1868, 0.75, 0.6853, 0.6908, 0.75, 0.6908, 0.75, 0.75, 0.6853, 0.75, 0.5625, 0.3118, 0.625, 0.3118, 0.625, 0.375, 0.5625, 0.375, 0.5625, 0.1882, 0.625, 0.1882, 0.625, 0.25, 0.5625, 0.25, 0.25, 0.6908, 0.3147, 0.6908, 0.3147, 0.75, 0.25, 0.75, 0.5625, 0.06032, 0.625, 0.06032, 0.625, 0.125, 0.5625, 0.125, 0.5625, 0.9408, 0.625, 0.9408, 0.625, 1.0, 0.5625, 1.0, 0.5625, 0.4397, 0.625, 0.4397, 0.625, 0.5, 0.5625, 0.5, 0.5625, 0.375, 0.625, 0.375, 0.625, 0.4397, 0.5625, 0.4397, 0.3147, 0.6908, 0.375, 0.6908, 0.375, 0.75, 0.3147, 0.75, 0.8132, 0.6908, 0.875, 0.6908, 0.875, 0.75, 0.8132, 0.75, 0.5625, 0.25, 0.625, 0.25, 0.625, 0.3118, 0.5625, 0.3118, 0.5625, 0.0, 0.625, 0.0, 0.625, 0.06032, 0.5625, 0.06032, 0.375, 0.0, 0.424, 0.06032, 0.375, 0.06032, 0.375, 0.25, 0.4284, 0.3118, 0.375, 0.3118, 0.5, 0.4397, 0.4272, 0.4397, 0.4272, 0.4397, 0.5, 0.4397, 0.375, 0.4397, 0.4272, 0.4397, 0.375, 0.5, 0.375, 0.9408, 0.5, 0.9408, 0.5, 1.0, 0.375, 1.0, 0.375, 0.06032, 0.424, 0.06032, 0.4499, 0.125, 0.375, 0.125, 0.375, 0.1882, 0.4242, 0.1882, 0.375, 0.25, 0.75, 0.75, 0.8132, 0.75, 0.8132, 0.75, 0.7699, 0.75, 0.75, 0.75, 0.375, 0.125, 0.4499, 0.125, 0.4242, 0.1882, 0.375, 0.1882, 0.375, 0.5592, 0.5, 0.5592, 0.5, 0.5916, 0.375, 0.5916, 0.0, 0.0, 0.0, 0.0, 0.0, 0.0, 0.0, 0.0, 0.5625, 0.5592, 0.625, 0.5592, 0.625, 0.5916, 0.5625, 0.5916, 0.0, 0.0, 0.0, 0.0, 0.0, 0.0, 0.0, 0.0, 0.0, 0.0, 0.0, 0.0, 0.0, 0.0, 0.0, 0.0, 0.0, 0.0, 0.0, 0.0, 0.0, 0.0, 0.0, 0.0, 0.0, 0.0, 0.0, 0.0, 0.0, 0.0, 0.0, 0.0, 0.0, 0.0, 0.0, 0.0, 0.0, 0.0, 0.0, 0.0, 0.5625, 0.5, 0.625, 0.5, 0.625, 0.5592, 0.5625, 0.5592, 0.375, 0.5, 0.5, 0.5, 0.5, 0.5592, 0.375, 0.5592, 0.375, 0.9084, 0.5, 0.9084, 0.5, 0.9408, 0.375, 0.9408, 0.8132, 0.6584, 0.875, 0.6584, 0.875, 0.6908, 0.8132, 0.6908, 0.3147, 0.6908, 0.3147, 0.6584, 0.3147, 0.6584, 0.3147, 0.6908, 0.5625, 0.9084, 0.625, 0.9084, 0.625, 0.9408, 0.5625, 0.9408, 0.25, 0.6584, 0.3147, 0.6584, 0.3147, 0.6908, 0.25, 0.6908, 0.6853, 0.6584, 0.75, 0.6584, 0.75, 0.6908, 0.6853, 0.6908, 0.1868, 0.6584, 0.25, 0.6584, 0.25, 0.6908, 0.1868, 0.6908, 0.1868, 0.6584, 0.1868, 0.6908, 0.1868, 0.6908, 0.1868, 0.6584, 0.625, 0.6584, 0.6853, 0.6584, 0.6853, 0.6908, 0.625, 0.6908, 0.75, 0.6584, 0.8132, 0.6584, 0.8132, 0.6908, 0.75, 0.6908, 0.0, 0.0, 0.0, 0.0, 0.0, 0.0, 0.0, 0.0, 0.0, 0.0, 0.0, 0.0, 0.0, 0.0, 0.0, 0.0, 0.0, 0.0, 0.0, 0.0, 0.0, 0.0, 0.0, 0.0, 0.0, 0.0, 0.0, 0.0, 0.0, 0.0, 0.0, 0.0, 0.0, 0.0, 0.5, 0.25, 0.5, 0.9084, 0.0, 0.0, 0.375, 0.3118, 0.4284, 0.3118, 0.6728, 0.5, 0.7981, 0.5, 0.3147, 0.6584, 0.375, 0.6584, 0.375, 0.6908, 0.3147, 0.6908, 0.125, 0.6584, 0.1868, 0.6584, 0.1868, 0.6908, 0.125, 0.6908, 0.625, 0.9408, 0.625, 0.9084, 0.625, 0.9084, 0.625, 0.9408, 0.375, 0.6584, 0.375, 0.6908, 0.375, 0.6908, 0.375, 0.6584, 0.625, 0.9408, 0.625, 0.9408, 0.625, 0.9408, 0.625, 0.9408, 0.3147, 0.6584, 0.375, 0.6584, 0.375, 0.6584, 0.3147, 0.6584, 0.3147, 0.6908, 0.375, 0.6908, 0.375, 0.6908, 0.3147, 0.6908, 0.125, 0.6584, 0.1868, 0.6584, 0.1868, 0.6584, 0.125, 0.6584, 0.625, 0.9408, 0.625, 0.9408, 0.625, 0.9408, 0.625, 0.9408, 0.1868, 0.6908, 0.125, 0.6908, 0.125, 0.6908, 0.1868, 0.6908, 0.3147, 0.6908, 0.3147, 0.6908, 0.3147, 0.6908, 0.3147, 0.6908, 0.125, 0.6908, 0.1868, 0.6908, 0.1868, 0.6908, 0.125, 0.6908, 0.1868, 0.6908, 0.125, 0.6908, 0.125, 0.6908, 0.1868, 0.6908, 0.375, 0.6908, 0.375, 0.6908, 0.375, 0.6908, 0.375, 0.6908, 0.375, 0.6908, 0.3147, 0.6908, 0.3147, 0.6908, 0.375, 0.6908, 0.1868, 0.6908, 0.1868, 0.6908, 0.1868, 0.6908, 0.1868, 0.6908, 0.1868, 0.6908, 0.125, 0.6908, 0.125, 0.6908, 0.1868, 0.6908, 0.375, 0.6908, 0.3147, 0.6908, 0.3147, 0.6908, 0.375, 0.6908, 0.1868, 0.6908, 0.1868, 0.6908, 0.1868, 0.6908, 0.1868, 0.6908, 0.3147, 0.6908, 0.375, 0.6908, 0.375, 0.6908, 0.3147, 0.6908, 0.375, 0.6908, 0.3147, 0.6908, 0.3147, 0.6908, 0.375, 0.6908, 0.375, 0.6908, 0.375, 0.6908, 0.375, 0.6908, 0.375, 0.6908, 0.3147, 0.6908, 0.3147, 0.6908, 0.3147, 0.6908, 0.3147, 0.6908, 0.125, 0.6908, 0.1868, 0.6908, 0.1868, 0.6908, 0.125, 0.6908, 0.25, 0.125, 0.0, 0.0, 0.625, 0.9084, 0.5625, 0.9084, 1.0, 0.5, 1.0, 1.0, 0.9167, 1.0, 0.9167, 0.5, 0.9167, 0.5, 0.9167, 1.0, 0.8333, 1.0, 0.8333, 0.5, 0.8333, 0.5, 0.8333, 1.0, 0.75, 1.0, 0.75, 0.5, 0.75, 0.5, 0.75, 1.0, 0.6667, 1.0, 0.6667, 0.5, 0.6667, 0.5, 0.6667, 1.0, 0.5833, 1.0, 0.5833, 0.5, 0.5833, 0.5, 0.5833, 1.0, 0.5, 1.0, 0.5, 0.5, 0.5, 0.5, 0.5, 1.0, 0.4167, 1.0, 0.4167, 0.5, 0.4167, 0.5, 0.4167, 1.0, 0.3333, 1.0, 0.3333, 0.5, 0.3333, 0.5, 0.3333, 1.0, 0.25, 1.0, 0.25, 0.5, 0.25, 0.5, 0.25, 1.0, 0.1667, 1.0, 0.1667, 0.5, 0.6667, 1.0, 0.75, 1.0, 0.75, 1.0, 0.6667, 1.0, 0.1667, 0.5, 0.1667, 1.0, 0.08333, 1.0, 0.08333, 0.5, 0.08333, 0.5, 0.08333, 1.0, 7.451e-08, 1.0, 7.451e-08, 0.5, 0.75, 0.49, 0.87, 0.4578, 0.9578, 0.37, 0.99, 0.25, 0.9578, 0.13, 0.87, 0.04215, 0.75, 0.01, 0.63, 0.04215, 0.5422, 0.13, 0.51, 0.25, 0.5422, 0.37, 0.63, 0.4578, 0.1667, 1.0, 0.25, 1.0, 0.25, 1.0, 0.1667, 1.0, 7.451e-08, 1.0, 0.08333, 1.0, 0.08333, 1.0, 7.451e-08, 1.0, 0.9167, 1.0, 1.0, 1.0, 1.0, 1.0, 0.9167, 1.0, 0.75, 1.0, 0.8333, 1.0, 0.8333, 1.0, 0.75, 1.0, 0.08333, 1.0, 0.1667, 1.0, 0.1667, 1.0, 0.08333, 1.0, 0.8333, 1.0, 0.9167, 1.0, 0.9167, 1.0, 0.8333, 1.0, 0.1667, 1.0, 0.25, 1.0, 0.25, 1.0, 0.1667, 1.0, 0.25, 1.0, 0.3333, 1.0, 0.3333, 1.0, 0.25, 1.0, 0.3333, 1.0, 0.4167, 1.0, 0.4167, 1.0, 0.3333, 1.0, 0.4167, 1.0, 0.5, 1.0, 0.5, 1.0, 0.4167, 1.0, 0.5, 1.0, 0.5833, 1.0, 0.5833, 1.0, 0.5, 1.0, 0.5833, 1.0, 0.6667, 1.0, 0.6667, 1.0, 0.5833, 1.0, 0.75, 1.0, 0.8333, 1.0, 0.8333, 1.0, 0.75, 1.0, 0.4167, 1.0, 0.5, 1.0, 0.5, 1.0, 0.4167, 1.0, 0.6667, 1.0, 0.75, 1.0, 0.75, 1.0, 0.6667, 1.0, 0.08333, 1.0, 0.1667, 1.0, 0.1667, 1.0, 0.08333, 1.0, 0.9167, 1.0, 1.0, 1.0, 1.0, 1.0, 0.9167, 1.0, 0.3333, 1.0, 0.4167, 1.0, 0.4167, 1.0, 0.3333, 1.0, 0.5833, 1.0, 0.6667, 1.0, 0.6667, 1.0, 0.5833, 1.0, 7.451e-08, 1.0, 0.08333, 1.0, 0.08333, 1.0, 7.451e-08, 1.0, 0.8333, 1.0, 0.9167, 1.0, 0.9167, 1.0, 0.8333, 1.0, 0.25, 1.0, 0.3333, 1.0, 0.3333, 1.0, 0.25, 1.0, 0.5, 1.0, 0.5833, 1.0, 0.5833, 1.0, 0.5, 1.0, 0.75, 1.0, 0.8333, 1.0, 0.8333, 1.0, 0.75, 1.0, 0.75, 1.0, 0.8333, 1.0, 0.8333, 1.0, 0.75, 1.0, 0.1667, 1.0, 0.25, 1.0, 0.25, 1.0, 0.1667, 1.0, 0.4167, 1.0, 0.5, 1.0, 0.5, 1.0, 0.4167, 1.0, 0.6667, 1.0, 0.75, 1.0, 0.75, 1.0, 0.6667, 1.0, 0.08333, 1.0, 0.1667, 1.0, 0.1667, 1.0, 0.08333, 1.0, 0.9167, 1.0, 1.0, 1.0, 1.0, 1.0, 0.9167, 1.0, 0.3333, 1.0, 0.4167, 1.0, 0.4167, 1.0, 0.3333, 1.0, 0.5833, 1.0, 0.6667, 1.0, 0.6667, 1.0, 0.5833, 1.0, 7.451e-08, 1.0, 0.08333, 1.0, 0.08333, 1.0, 7.451e-08, 1.0, 0.8333, 1.0, 0.9167, 1.0, 0.9167, 1.0, 0.8333, 1.0, 0.25, 1.0, 0.3333, 1.0, 0.3333, 1.0, 0.25, 1.0, 0.5, 1.0, 0.5833, 1.0, 0.5833, 1.0, 0.5, 1.0, 0.5, 1.0, 0.5833, 1.0, 0.5833, 1.0, 0.5, 1.0, 0.1667, 1.0, 0.25, 1.0, 0.25, 1.0, 0.1667, 1.0, 0.4167, 1.0, 0.5, 1.0, 0.5, 1.0, 0.4167, 1.0, 0.6667, 1.0, 0.75, 1.0, 0.75, 1.0, 0.6667, 1.0, 0.08333, 1.0, 0.1667, 1.0, 0.1667, 1.0, 0.08333, 1.0, 0.9167, 1.0, 1.0, 1.0, 1.0, 1.0, 0.9167, 1.0, 0.3333, 1.0, 0.4167, 1.0, 0.4167, 1.0, 0.3333, 1.0, 0.5833, 1.0, 0.6667, 1.0, 0.6667, 1.0, 0.5833, 1.0, 7.451e-08, 1.0, 0.08333, 1.0, 0.08333, 1.0, 7.451e-08, 1.0, 0.8333, 1.0, 0.9167, 1.0, 0.9167, 1.0, 0.8333, 1.0, 0.25, 1.0, 0.3333, 1.0, 0.3333, 1.0, 0.25, 1.0, 0.5, 1.0, 0.5833, 1.0, 0.5833, 1.0, 0.5, 1.0, 0.5, 1.0, 0.5833, 1.0, 0.5833, 1.0, 0.5, 1.0, 0.75, 1.0, 0.8333, 1.0, 0.8333, 1.0, 0.75, 1.0, 0.1667, 1.0, 0.25, 1.0, 0.25, 1.0, 0.1667, 1.0, 0.4167, 1.0, 0.5, 1.0, 0.5, 1.0, 0.4167, 1.0, 0.6667, 1.0, 0.75, 1.0, 0.75, 1.0, 0.6667, 1.0, 0.08333, 1.0, 0.1667, 1.0, 0.1667, 1.0, 0.08333, 1.0, 0.9167, 1.0, 1.0, 1.0, 1.0, 1.0, 0.9167, 1.0, 0.3333, 1.0, 0.4167, 1.0, 0.4167, 1.0, 0.3333, 1.0, 0.5833, 1.0, 0.6667, 1.0, 0.6667, 1.0, 0.5833, 1.0, 7.451e-08, 1.0, 0.08333, 1.0, 0.08333, 1.0, 7.451e-08, 1.0, 0.8333, 1.0, 0.9167, 1.0, 0.9167, 1.0, 0.8333, 1.0, 0.25, 1.0, 0.3333, 1.0, 0.3333, 1.0, 0.25, 1.0, 0.25, 1.0, 0.3333, 1.0, 0.3333, 1.0, 0.25, 1.0, 0.75, 1.0, 0.8333, 1.0, 0.8333, 1.0, 0.75, 1.0, 0.1667, 1.0, 0.25, 1.0, 0.25, 1.0, 0.1667, 1.0, 0.4167, 1.0, 0.5, 1.0, 0.5, 1.0, 0.4167, 1.0, 0.6667, 1.0, 0.75, 1.0, 0.75, 1.0, 0.6667, 1.0, 0.08333, 1.0, 0.1667, 1.0, 0.1667, 1.0, 0.08333, 1.0, 0.9167, 1.0, 1.0, 1.0, 1.0, 1.0, 0.9167, 1.0, 0.3333, 1.0, 0.4167, 1.0, 0.4167, 1.0, 0.3333, 1.0, 0.5833, 1.0, 0.6667, 1.0, 0.6667, 1.0, 0.5833, 1.0, 7.451e-08, 1.0, 0.08333, 1.0, 0.08333, 1.0, 7.451e-08, 1.0, 0.8333, 1.0, 0.9167, 1.0, 0.9167, 1.0, 0.8333, 1.0, 0.25, 1.0, 0.3333, 1.0, 0.3333, 1.0, 0.25, 1.0, 0.8333, 1.0, 0.9167, 1.0, 0.9167, 1.0, 0.8333, 1.0, 0.5, 1.0, 0.5833, 1.0, 0.5833, 1.0, 0.5, 1.0, 0.75, 1.0, 0.8333, 1.0, 0.8333, 1.0, 0.75, 1.0, 0.1667, 1.0, 0.25, 1.0, 0.25, 1.0, 0.1667, 1.0, 0.4167, 1.0, 0.5, 1.0, 0.5, 1.0, 0.4167, 1.0, 0.6667, 1.0, 0.75, 1.0, 0.75, 1.0, 0.6667, 1.0, 0.08333, 1.0, 0.1667, 1.0, 0.1667, 1.0, 0.08333, 1.0, 0.9167, 1.0, 1.0, 1.0, 1.0, 1.0, 0.9167, 1.0, 0.3333, 1.0, 0.4167, 1.0, 0.4167, 1.0, 0.3333, 1.0, 0.5833, 1.0, 0.6667, 1.0, 0.6667, 1.0, 0.5833, 1.0, 7.451e-08, 1.0, 0.08333, 1.0, 0.08333, 1.0, 7.451e-08, 1.0, 0.8333, 1.0, 0.9167, 1.0, 0.9167, 1.0, 0.8333, 1.0, 7.451e-08, 1.0, 0.08333, 1.0, 0.08333, 1.0, 7.451e-08, 1.0, 0.25, 1.0, 0.3333, 1.0, 0.3333, 1.0, 0.25, 1.0, 0.5, 1.0, 0.5833, 1.0, 0.5833, 1.0, 0.5, 1.0, 0.75, 1.0, 0.8333, 1.0, 0.8333, 1.0, 0.75, 1.0, 0.1667, 1.0, 0.25, 1.0, 0.25, 1.0, 0.1667, 1.0, 0.4167, 1.0, 0.5, 1.0, 0.5, 1.0, 0.4167, 1.0, 0.6667, 1.0, 0.75, 1.0, 0.75, 1.0, 0.6667, 1.0, 0.08333, 1.0, 0.1667, 1.0, 0.1667, 1.0, 0.08333, 1.0, 0.9167, 1.0, 1.0, 1.0, 1.0, 1.0, 0.9167, 1.0, 0.3333, 1.0, 0.4167, 1.0, 0.4167, 1.0, 0.3333, 1.0, 0.5833, 1.0, 0.6667, 1.0, 0.6667, 1.0, 0.5833, 1.0, 7.451e-08, 1.0, 0.08333, 1.0, 0.08333, 1.0, 7.451e-08, 1.0, 0.5833, 1.0, 0.6667, 1.0, 0.6667, 1.0, 0.5833, 1.0, 0.8333, 1.0, 0.9167, 1.0, 0.9167, 1.0, 0.8333, 1.0, 0.25, 1.0, 0.3333, 1.0, 0.3333, 1.0, 0.25, 1.0, 0.5, 1.0, 0.5833, 1.0, 0.5833, 1.0, 0.5, 1.0, 0.75, 1.0, 0.8333, 1.0, 0.8333, 1.0, 0.75, 1.0, 0.1667, 1.0, 0.25, 1.0, 0.25, 1.0, 0.1667, 1.0, 0.4167, 1.0, 0.5, 1.0, 0.5, 1.0, 0.4167, 1.0, 0.6667, 1.0, 0.75, 1.0, 0.75, 1.0, 0.6667, 1.0, 0.08333, 1.0, 0.1667, 1.0, 0.1667, 1.0, 0.08333, 1.0, 0.9167, 1.0, 1.0, 1.0, 1.0, 1.0, 0.9167, 1.0, 0.3333, 1.0, 0.4167, 1.0, 0.4167, 1.0, 0.3333, 1.0, 0.5833, 1.0, 0.6667, 1.0, 0.6667, 1.0, 0.5833, 1.0, 0.37, 0.4578, 0.25, 0.49, 0.13, 0.4578, 0.04215, 0.37, 0.01, 0.25, 0.04215, 0.13, 0.13, 0.04215, 0.25, 0.01, 0.37, 0.04215, 0.4578, 0.13, 0.49, 0.25, 0.4578, 0.37, 7.451e-08, 1.0, 0.08333, 1.0, 0.08333, 1.0, 7.451e-08, 1.0, 0.8333, 1.0, 0.9167, 1.0, 0.9167, 1.0, 0.8333, 1.0, 0.25, 1.0, 0.3333, 1.0, 0.3333, 1.0, 0.25, 1.0, 0.5, 1.0, 0.5833, 1.0, 0.5833, 1.0, 0.5, 1.0, 0.75, 1.0, 0.8333, 1.0, 0.8333, 1.0, 0.75, 1.0, 0.1667, 1.0, 0.25, 1.0, 0.25, 1.0, 0.1667, 1.0, 0.4167, 1.0, 0.5, 1.0, 0.5, 1.0, 0.4167, 1.0, 0.6667, 1.0, 0.75, 1.0, 0.75, 1.0, 0.6667, 1.0, 0.08333, 1.0, 0.1667, 1.0, 0.1667, 1.0, 0.08333, 1.0, 0.9167, 1.0, 1.0, 1.0, 1.0, 1.0, 0.9167, 1.0, 0.3333, 1.0, 0.4167, 1.0, 0.4167, 1.0, 0.3333, 1.0, 1.0, 0.5, 1.0, 1.0, 0.9167, 1.0, 0.9167, 0.5, 0.9167, 0.5, 0.9167, 1.0, 0.8333, 1.0, 0.8333, 0.5, 0.8333, 0.5, 0.8333, 1.0, 0.75, 1.0, 0.75, 0.5, 0.75, 0.5, 0.75, 1.0, 0.6667, 1.0, 0.6667, 0.5, 0.6667, 0.5, 0.6667, 1.0, 0.5833, 1.0, 0.5833, 0.5, 0.5833, 0.5, 0.5833, 1.0, 0.5, 1.0, 0.5, 0.5, 0.5, 0.5, 0.5, 1.0, 0.4167, 1.0, 0.4167, 0.5, 0.4167, 0.5, 0.4167, 1.0, 0.3333, 1.0, 0.3333, 0.5, 0.3333, 0.5, 0.3333, 1.0, 0.25, 1.0, 0.25, 0.5, 0.25, 0.5, 0.25, 1.0, 0.1667, 1.0, 0.1667, 0.5, 0.5, 1.0, 0.5833, 1.0, 0.5833, 1.0, 0.5, 1.0, 0.1667, 0.5, 0.1667, 1.0, 0.08333, 1.0, 0.08333, 0.5, 0.08333, 0.5, 0.08333, 1.0, 7.451e-08, 1.0, 7.451e-08, 0.5, 0.75, 0.49, 0.87, 0.4578, 0.9578, 0.37, 0.99, 0.25, 0.9578, 0.13, 0.87, 0.04215, 0.75, 0.01, 0.63, 0.04215, 0.5422, 0.13, 0.51, 0.25, 0.5422, 0.37, 0.63, 0.4578, 0.75, 1.0, 0.8333, 1.0, 0.8333, 1.0, 0.75, 1.0, 7.451e-08, 1.0, 0.08333, 1.0, 0.08333, 1.0, 7.451e-08, 1.0, 0.08333, 1.0, 0.1667, 1.0, 0.1667, 1.0, 0.08333, 1.0, 0.1667, 1.0, 0.25, 1.0, 0.25, 1.0, 0.1667, 1.0, 0.8333, 1.0, 0.9167, 1.0, 0.9167, 1.0, 0.8333, 1.0, 0.25, 1.0, 0.3333, 1.0, 0.3333, 1.0, 0.25, 1.0, 0.75, 1.0, 0.8333, 1.0, 0.8333, 1.0, 0.75, 1.0, 0.9167, 1.0, 1.0, 1.0, 1.0, 1.0, 0.9167, 1.0, 0.3333, 1.0, 0.4167, 1.0, 0.4167, 1.0, 0.3333, 1.0, 0.6667, 1.0, 0.75, 1.0, 0.75, 1.0, 0.6667, 1.0, 0.4167, 1.0, 0.5, 1.0, 0.5, 1.0, 0.4167, 1.0, 0.5833, 1.0, 0.6667, 1.0, 0.6667, 1.0, 0.5833, 1.0, 0.75, 1.0, 0.8333, 1.0, 0.8333, 1.0, 0.75, 1.0, 0.5, 1.0, 0.5833, 1.0, 0.5833, 1.0, 0.5, 1.0, 0.1667, 1.0, 0.25, 1.0, 0.25, 1.0, 0.1667, 1.0, 0.4167, 1.0, 0.5, 1.0, 0.5, 1.0, 0.4167, 1.0, 0.5833, 1.0, 0.6667, 1.0, 0.6667, 1.0, 0.5833, 1.0, 0.08333, 1.0, 0.1667, 1.0, 0.1667, 1.0, 0.08333, 1.0, 0.8333, 1.0, 0.9167, 1.0, 0.9167, 1.0, 0.8333, 1.0, 0.3333, 1.0, 0.4167, 1.0, 0.4167, 1.0, 0.3333, 1.0, 0.6667, 1.0, 0.75, 1.0, 0.75, 1.0, 0.6667, 1.0, 7.451e-08, 1.0, 0.08333, 1.0, 0.08333, 1.0, 7.451e-08, 1.0, 0.9167, 1.0, 1.0, 1.0, 1.0, 1.0, 0.9167, 1.0, 0.25, 1.0, 0.3333, 1.0, 0.3333, 1.0, 0.25, 1.0, 0.5, 1.0, 0.5833, 1.0, 0.5833, 1.0, 0.5, 1.0, 0.1667, 1.0, 0.25, 1.0, 0.25, 1.0, 0.1667, 1.0, 0.4167, 1.0, 0.5, 1.0, 0.5, 1.0, 0.4167, 1.0, 0.5833, 1.0, 0.6667, 1.0, 0.6667, 1.0, 0.5833, 1.0, 0.08333, 1.0, 0.1667, 1.0, 0.1667, 1.0, 0.08333, 1.0, 0.8333, 1.0, 0.9167, 1.0, 0.9167, 1.0, 0.8333, 1.0, 0.3333, 1.0, 0.4167, 1.0, 0.4167, 1.0, 0.3333, 1.0, 0.6667, 1.0, 0.75, 1.0, 0.75, 1.0, 0.6667, 1.0, 7.451e-08, 1.0, 0.08333, 1.0, 0.08333, 1.0, 7.451e-08, 1.0, 0.9167, 1.0, 1.0, 1.0, 1.0, 1.0, 0.9167, 1.0, 0.25, 1.0, 0.3333, 1.0, 0.3333, 1.0, 0.25, 1.0, 7.451e-08, 1.0, 0.08333, 1.0, 0.08333, 1.0, 7.451e-08, 1.0, 0.5, 0.0, 0.625, 0.0, 0.625, 0.25, 0.5, 0.25, 0.5, 0.375, 0.625, 0.375, 0.625, 0.5, 0.5, 0.5, 0.5, 0.5, 0.625, 0.5, 0.625, 0.75, 0.5, 0.75, 0.5, 0.875, 0.625, 0.875, 0.625, 1.0, 0.5, 1.0, 0.375, 0.0, 0.375, 0.25, 0.375, 0.25, 0.375, 0.0, 0.75, 0.5, 0.875, 0.5, 0.875, 0.75, 0.75, 0.75, 0.625, 0.5, 0.75, 0.5, 0.75, 0.75, 0.625, 0.75, 0.375, 0.25, 0.375, 0.375, 0.375, 0.375, 0.375, 0.25, 0.5, 0.75, 0.625, 0.75, 0.625, 0.875, 0.5, 0.875, 0.5, 0.25, 0.625, 0.25, 0.625, 0.375, 0.5, 0.375, 0.375, 0.5, 0.375, 0.75, 0.375, 0.75, 0.375, 0.5, 0.375, 0.375, 0.375, 0.5, 0.375, 0.5, 0.375, 0.375, 0.375, 0.5, 0.375, 0.75, 0.375, 0.75, 0.375, 0.5, 0.375, 0.875, 0.375, 1.0, 0.375, 1.0, 0.375, 0.875, 0.375, 0.375, 0.375, 0.5, 0.375, 0.5, 0.375, 0.375, 0.375, 0.75, 0.375, 0.875, 0.375, 0.875, 0.375, 0.75, 0.375, 0.75, 0.375, 0.875, 0.375, 0.875, 0.375, 0.75, 0.375, 0.875, 0.375, 1.0, 0.375, 1.0, 0.375, 0.875, 0.375, 0.0, 0.375, 0.25, 0.375, 0.25, 0.375, 0.0, 0.375, 0.875, 0.375, 1.0, 0.375, 1.0, 0.375, 0.875, 0.375, 0.75, 0.375, 0.875, 0.375, 0.875, 0.375, 0.75, 0.375, 0.25, 0.375, 0.375, 0.375, 0.375, 0.375, 0.25, 0.375, 0.5, 0.375, 0.75, 0.375, 0.75, 0.375, 0.5, 0.375, 0.375, 0.375, 0.5, 0.375, 0.5, 0.375, 0.375, 0.375, 0.25, 0.375, 0.375, 0.375, 0.375, 0.375, 0.25, 0.375, 0.375, 0.375, 0.5, 0.375, 0.5, 0.375, 0.375, 0.375, 0.5, 0.375, 0.75, 0.375, 0.75, 0.375, 0.5, 0.375, 0.0, 0.375, 0.25, 0.375, 0.25, 0.375, 0.0, 0.375, 0.25, 0.375, 0.375, 0.375, 0.375, 0.375, 0.25, 0.375, 0.75, 0.375, 0.875, 0.375, 0.875, 0.375, 0.75, 0.375, 0.0, 0.375, 0.25, 0.375, 0.25, 0.375, 0.0, 0.375, 0.875, 0.375, 1.0, 0.375, 1.0, 0.375, 0.875, 0.375, 0.75, 0.375, 0.875, 0.375, 0.875, 0.375, 0.75, 0.375, 0.25, 0.375, 0.375, 0.375, 0.375, 0.375, 0.25, 0.375, 0.0, 0.375, 0.25, 0.375, 0.25, 0.375, 0.0, 0.375, 0.5, 0.375, 0.75, 0.375, 0.75, 0.375, 0.5, 0.375, 0.375, 0.375, 0.5, 0.375, 0.5, 0.375, 0.375, 0.375, 0.5, 0.375, 0.75, 0.375, 0.75, 0.375, 0.5, 0.375, 0.0, 0.375, 0.25, 0.375, 0.25, 0.375, 0.0, 0.375, 0.875, 0.375, 1.0, 0.375, 1.0, 0.375, 0.875, 0.25, 0.5, 0.375, 0.5, 0.375, 0.75, 0.25, 0.75, 0.125, 0.5, 0.25, 0.5, 0.25, 0.75, 0.125, 0.75, 0.375, 0.875, 0.375, 1.0, 0.375, 1.0, 0.375, 0.875, 0.375, 0.75, 0.375, 0.875, 0.375, 0.875, 0.375, 0.75, 0.375, 0.25, 0.375, 0.375, 0.375, 0.375, 0.375, 0.25, 0.375, 0.375, 0.375, 0.5, 0.375, 0.5, 0.375, 0.375, 1.0, 0.5, 1.0, 1.0, 0.9167, 1.0, 0.9167, 0.5, 0.9167, 0.5, 0.9167, 1.0, 0.8333, 1.0, 0.8333, 0.5, 0.8333, 0.5, 0.8333, 1.0, 0.75, 1.0, 0.75, 0.5, 0.75, 0.5, 0.75, 1.0, 0.6667, 1.0, 0.6667, 0.5, 0.6667, 0.5, 0.6667, 1.0, 0.5833, 1.0, 0.5833, 0.5, 0.5833, 0.5, 0.5833, 1.0, 0.5, 1.0, 0.5, 0.5, 0.5, 0.5, 0.5, 1.0, 0.4167, 1.0, 0.4167, 0.5, 0.4167, 0.5, 0.4167, 1.0, 0.3333, 1.0, 0.3333, 0.5, 0.3333, 0.5, 0.3333, 1.0, 0.25, 1.0, 0.25, 0.5, 0.25, 0.5, 0.25, 1.0, 0.1667, 1.0, 0.1667, 0.5, 0.3333, 1.0, 0.4167, 1.0, 0.4167, 1.0, 0.3333, 1.0, 0.1667, 0.5, 0.1667, 1.0, 0.08333, 1.0, 0.08333, 0.5, 0.08333, 0.5, 0.08333, 1.0, 7.451e-08, 1.0, 7.451e-08, 0.5, 0.6667, 0.5, 0.5833, 0.5, 0.5833, 0.5, 0.6667, 0.5, 0.5833, 1.0, 0.6667, 1.0, 0.6667, 1.0, 0.5833, 1.0, 0.4167, 1.0, 0.5, 1.0, 0.5, 1.0, 0.4167, 1.0, 0.5, 1.0, 0.5833, 1.0, 0.5833, 1.0, 0.5, 1.0, 0.5833, 1.0, 0.6667, 1.0, 0.6667, 1.0, 0.5833, 1.0, 0.6667, 1.0, 0.75, 1.0, 0.75, 1.0, 0.6667, 1.0, 7.451e-08, 1.0, 0.08333, 1.0, 0.08333, 1.0, 7.451e-08, 1.0, 0.9167, 1.0, 1.0, 1.0, 1.0, 1.0, 0.9167, 1.0, 0.75, 1.0, 0.8333, 1.0, 0.8333, 1.0, 0.75, 1.0, 0.08333, 1.0, 0.1667, 1.0, 0.1667, 1.0, 0.08333, 1.0, 0.8333, 1.0, 0.9167, 1.0, 0.9167, 1.0, 0.8333, 1.0, 0.1667, 1.0, 0.25, 1.0, 0.25, 1.0, 0.1667, 1.0, 0.25, 1.0, 0.3333, 1.0, 0.3333, 1.0, 0.25, 1.0, 0.37, 0.4578, 0.25, 0.49, 0.13, 0.4578, 0.04215, 0.37, 0.01, 0.25, 0.04215, 0.13, 0.13, 0.04215, 0.25, 0.01, 0.37, 0.04215, 0.4578, 0.13, 0.49, 0.25, 0.4578, 0.37, 7.451e-08, 1.0, 0.08333, 1.0, 0.08333, 1.0, 7.451e-08, 1.0, 0.8333, 1.0, 0.9167, 1.0, 0.9167, 1.0, 0.8333, 1.0, 0.25, 1.0, 0.3333, 1.0, 0.3333, 1.0, 0.25, 1.0, 0.5, 1.0, 0.5833, 1.0, 0.5833, 1.0, 0.5, 1.0, 0.75, 1.0, 0.8333, 1.0, 0.8333, 1.0, 0.75, 1.0, 0.1667, 1.0, 0.25, 1.0, 0.25, 1.0, 0.1667, 1.0, 0.4167, 1.0, 0.5, 1.0, 0.5, 1.0, 0.4167, 1.0, 0.6667, 1.0, 0.75, 1.0, 0.75, 1.0, 0.6667, 1.0, 0.08333, 1.0, 0.1667, 1.0, 0.1667, 1.0, 0.08333, 1.0, 0.9167, 1.0, 1.0, 1.0, 1.0, 1.0, 0.9167, 1.0, 0.3333, 1.0, 0.4167, 1.0, 0.4167, 1.0, 0.3333, 1.0, 0.3333, 1.0, 0.4167, 1.0, 0.4167, 1.0, 0.3333, 1.0, 0.9167, 1.0, 1.0, 1.0, 1.0, 1.0, 0.9167, 1.0, 0.08333, 1.0, 0.1667, 1.0, 0.1667, 1.0, 0.08333, 1.0, 0.6667, 1.0, 0.75, 1.0, 0.75, 1.0, 0.6667, 1.0, 0.4167, 1.0, 0.5, 1.0, 0.5, 1.0, 0.4167, 1.0, 0.1667, 1.0, 0.25, 1.0, 0.25, 1.0, 0.1667, 1.0, 0.75, 1.0, 0.8333, 1.0, 0.8333, 1.0, 0.75, 1.0, 0.5, 1.0, 0.5833, 1.0, 0.5833, 1.0, 0.5, 1.0, 0.25, 1.0, 0.3333, 1.0, 0.3333, 1.0, 0.25, 1.0, 0.8333, 1.0, 0.9167, 1.0, 0.9167, 1.0, 0.8333, 1.0, 7.451e-08, 1.0, 0.08333, 1.0, 0.08333, 1.0, 7.451e-08, 1.0, 0.5833, 1.0, 0.6667, 1.0, 0.6667, 1.0, 0.5833, 1.0, 1.0, 0.5, 0.9167, 0.5, 0.9167, 0.5, 1.0, 0.5, 0.75, 0.5, 0.6667, 0.5, 0.6667, 0.5, 0.75, 0.5, 0.08333, 0.5, 7.451e-08, 0.5, 7.451e-08, 0.5, 0.08333, 0.5, 1.0, 0.5, 0.9167, 0.5, 0.9167, 0.5, 1.0, 0.5, 0.8333, 0.5, 0.75, 0.5, 0.75, 0.5, 0.8333, 0.5, 0.1667, 0.5, 0.08333, 0.5, 0.08333, 0.5, 0.1667, 0.5, 0.9167, 0.5, 0.8333, 0.5, 0.8333, 0.5, 0.9167, 0.5, 0.25, 0.5, 0.1667, 0.5, 0.1667, 0.5, 0.25, 0.5, 0.3333, 0.5, 0.25, 0.5, 0.25, 0.5, 0.3333, 0.5, 0.4167, 0.5, 0.3333, 0.5, 0.3333, 0.5, 0.4167, 0.5, 0.5, 0.5, 0.4167, 0.5, 0.4167, 0.5, 0.5, 0.5, 0.5833, 0.5, 0.5, 0.5, 0.5, 0.5, 0.5833, 0.5, 0.75, 0.49, 0.87, 0.4578, 0.9578, 0.37, 0.99, 0.25, 0.9578, 0.13, 0.87, 0.04215, 0.75, 0.01, 0.63, 0.04215, 0.5422, 0.13, 0.51, 0.25, 0.5422, 0.37, 0.63, 0.4578, 0.4167, 0.5, 0.3333, 0.5, 0.3333, 0.5, 0.4167, 0.5, 0.6667, 0.5, 0.5833, 0.5, 0.5833, 0.5, 0.6667, 0.5, 0.08333, 0.5, 7.451e-08, 0.5, 7.451e-08, 0.5, 0.08333, 0.5, 0.9167, 0.5, 0.8333, 0.5, 0.8333, 0.5, 0.9167, 0.5, 0.3333, 0.5, 0.25, 0.5, 0.25, 0.5, 0.3333, 0.5, 0.5833, 0.5, 0.5, 0.5, 0.5, 0.5, 0.5833, 0.5, 0.8333, 0.5, 0.75, 0.5, 0.75, 0.5, 0.8333, 0.5, 0.25, 0.5, 0.1667, 0.5, 0.1667, 0.5, 0.25, 0.5, 0.5, 0.5, 0.4167, 0.5, 0.4167, 0.5, 0.5, 0.5, 0.75, 0.5, 0.6667, 0.5, 0.6667, 0.5, 0.75, 0.5, 0.1667, 0.5, 0.08333, 0.5, 0.08333, 0.5, 0.1667, 0.5, 0.375, 0.4397, 0.5481, 0.75, 0.4228, 0.75, 0.4272, 0.4397, 0.4228, 0.75, 0.5481, 0.75, 0.5481, 0.5, 0.1728, 0.75, 0.625, 0.25, 0.7981, 0.5, 0.2981, 0.5, 0.125, 0.5, 0.125, 0.625, 0.1728, 0.625, 0.1728, 0.5, 0.375, 0.25, 0.375, 0.5, 0.5, 0.5, 0.5, 0.25, 0.4284, 0.3118, 0.375, 0.25, 0.5, 0.25, 0.5, 0.3118, 0.6853, 0.75, 0.75, 0.75, 0.75, 0.75, 0.7226, 0.75, 0.6853, 0.75, 0.375, 0.5, 0.4272, 0.4397, 0.5, 0.4397, 0.5, 0.5, 0.4284, 0.3118, 0.5, 0.3118, 0.5, 0.3118, 0.4284, 0.3118, 0.6728, 0.5, 0.4284, 0.3118, 0.5, 0.3118, 0.375, 1.0, 0.4228, 0.75, 0.0, 0.0, 0.5, 0.4397, 0.4272, 0.4397, 0.375, 1.0, 0.5, 0.3118, 0.5, 0.375, 0.375, 0.875, 0.0, 0.0, 0.0, 0.0, 0.0, 0.0, 0.0, 0.0, 0.5, 0.3118, 0.5, 0.375, 0.5, 0.375, 0.5, 0.3118, 0.375, 0.3118, 0.4284, 0.3118, 0.4284, 0.3118, 0.375, 0.3118, 0.4272, 0.4397, 0.375, 0.4397, 0.375, 0.4397, 0.4272, 0.4397, 0.5, 0.375, 0.5, 0.4397, 0.5, 0.4397, 0.5, 0.375, 0.1728, 0.5, 0.2981, 0.5, 0.7981, 0.5, 0.4228, 1.0, 0.7981, 0.5, 0.625, 0.25, 0.6317, 0.6118, 0.375, 0.3118, 0.6317, 0.6118, 0.625, 0.25, 0.5, 0.25, 0.75, 0.75, 0.5481, 0.75, 0.375, 0.4397, 0.591, 0.6184, 0.375, 0.25, 0.375, 0.25, 0.591, 0.6184, 0.75, 0.75, 0.5, 0.25, 0.2981, 0.625, 0.5481, 0.5, 0.375, 0.25, 0.5, 0.25, 0.5, 0.25, 0.625, 0.25, 0.2981, 0.5, 0.2981, 0.625, 0.5481, 0.75, 0.375, 0.25, 0.5481, 0.5, 0.4242, 0.1882, 0.4499, 0.125, 0.5, 0.125, 0.5, 0.1882, 0.375, 0.25, 0.4242, 0.1882, 0.5, 0.1882, 0.5, 0.25, 0.4499, 0.125, 0.424, 0.06032, 0.5, 0.06032, 0.5, 0.125, 0.424, 0.06032, 0.375, 0.0, 0.5, 0.0, 0.5, 0.06032, 0.5, 0.25, 0.25, 0.125, 0.5625, 0.9084, 0.5, 0.9084, 0.5, 0.9084, 0.5625, 0.9084, 0.5625, 0.9408, 0.5, 0.9408, 0.5, 0.5, 0.5625, 0.5, 0.5625, 0.5592, 0.5, 0.5592, 0.0, 0.0, 0.0, 0.0, 0.0, 0.0, 0.0, 0.0, 0.5, 0.5592, 0.5625, 0.5592, 0.5625, 0.5916, 0.5, 0.5916, 0.5, 0.0, 0.5625, 0.0, 0.5625, 0.06032, 0.5, 0.06032, 0.5, 0.25, 0.5625, 0.25, 0.5625, 0.3118, 0.5, 0.3118, 0.5, 0.375, 0.5625, 0.375, 0.5625, 0.4397, 0.5, 0.4397, 0.5, 0.4397, 0.5625, 0.4397, 0.5625, 0.5, 0.5, 0.5, 0.5, 0.9408, 0.5625, 0.9408, 0.5625, 1.0, 0.5, 1.0, 0.5, 0.06032, 0.5625, 0.06032, 0.5625, 0.125, 0.5, 0.125, 0.5, 0.1882, 0.5625, 0.1882, 0.5625, 0.25, 0.5, 0.25, 0.5, 0.3118, 0.5625, 0.3118, 0.5625, 0.375, 0.5, 0.375, 0.5, 0.125, 0.5625, 0.125, 0.5625, 0.1882, 0.5, 0.1882, 0.375, 0.25, 0.5, 0.25, 0.5, 0.375, 0.375, 0.375, 0.375, 0.75, 0.5, 0.75, 0.5, 0.875, 0.375, 0.875, 0.375, 0.875, 0.5, 0.875, 0.5, 1.0, 0.375, 1.0, 0.375, 0.5, 0.5, 0.5, 0.5, 0.75, 0.375, 0.75, 0.375, 0.375, 0.5, 0.375, 0.5, 0.5, 0.375, 0.5, 0.375, 0.0, 0.5, 0.0, 0.5, 0.25, 0.375, 0.25, 0.3333, 1.0, 0.4167, 1.0, 0.4167, 1.0, 0.3333, 1.0, 0.9167, 1.0, 1.0, 1.0, 1.0, 1.0, 0.9167, 1.0, 0.08333, 1.0, 0.1667, 1.0, 0.1667, 1.0, 0.08333, 1.0, 0.6667, 1.0, 0.75, 1.0, 0.75, 1.0, 0.6667, 1.0, 0.4167, 1.0, 0.5, 1.0, 0.5, 1.0, 0.4167, 1.0, 0.1667, 1.0, 0.25, 1.0, 0.25, 1.0, 0.1667, 1.0, 0.75, 1.0, 0.8333, 1.0, 0.8333, 1.0, 0.75, 1.0, 0.5, 1.0, 0.5833, 1.0, 0.5833, 1.0, 0.5, 1.0, 0.25, 1.0, 0.3333, 1.0, 0.3333, 1.0, 0.25, 1.0, 0.8333, 1.0, 0.9167, 1.0, 0.9167, 1.0, 0.8333, 1.0, 7.451e-08, 1.0, 0.08333, 1.0, 0.08333, 1.0, 7.451e-08, 1.0, 0.5833, 1.0, 0.6667, 1.0, 0.6667, 1.0, 0.5833, 1.0, 0.5, 1.0, 0.5833, 1.0, 0.5833, 1.0, 0.5, 1.0, 0.9167, 1.0, 1.0, 1.0, 1.0, 1.0, 0.9167, 1.0, 0.25, 1.0, 0.3333, 1.0, 0.3333, 1.0, 0.25, 1.0, 0.75, 1.0, 0.8333, 1.0, 0.8333, 1.0, 0.75, 1.0, 0.5, 1.0, 0.5833, 1.0, 0.5833, 1.0, 0.5, 1.0, 0.1667, 1.0, 0.25, 1.0, 0.25, 1.0, 0.1667, 1.0, 0.4167, 1.0, 0.5, 1.0, 0.5, 1.0, 0.4167, 1.0, 0.5833, 1.0, 0.6667, 1.0, 0.6667, 1.0, 0.5833, 1.0, 0.08333, 1.0, 0.1667, 1.0, 0.1667, 1.0, 0.08333, 1.0, 0.8333, 1.0, 0.9167, 1.0, 0.9167, 1.0, 0.8333, 1.0, 0.3333, 1.0, 0.4167, 1.0, 0.4167, 1.0, 0.3333, 1.0, 0.6667, 1.0, 0.75, 1.0, 0.75, 1.0, 0.6667, 1.0, 0.8333, 1.0, 0.9167, 1.0, 7.451e-08, 1.0, 0.08333, 1.0, 0.1667, 1.0, 0.25, 1.0, 0.3333, 1.0, 0.4167, 1.0, 0.5, 1.0, 0.5833, 1.0, 0.6667, 1.0, 0.75, 1.0, 0.1667, 1.0, 0.25, 1.0, 0.25, 1.0, 0.1667, 1.0, 0.4167, 1.0, 0.5, 1.0, 0.5, 1.0, 0.4167, 1.0, 0.5833, 1.0, 0.6667, 1.0, 0.6667, 1.0, 0.5833, 1.0, 0.08333, 1.0, 0.1667, 1.0, 0.1667, 1.0, 0.08333, 1.0, 0.8333, 1.0, 0.9167, 1.0, 0.9167, 1.0, 0.8333, 1.0, 0.3333, 1.0, 0.4167, 1.0, 0.4167, 1.0, 0.3333, 1.0, 0.6667, 1.0, 0.75, 1.0, 0.75, 1.0, 0.6667, 1.0, 7.451e-08, 1.0, 0.08333, 1.0, 0.08333, 1.0, 7.451e-08, 1.0, 0.9167, 1.0, 1.0, 1.0, 1.0, 1.0, 0.9167, 1.0, 0.25, 1.0, 0.3333, 1.0, 0.3333, 1.0, 0.25, 1.0, 0.75, 1.0, 0.8333, 1.0, 0.8333, 1.0, 0.75, 1.0, 0.3147, 0.6908, 0.3147, 0.6908, 0.3147, 0.6908, 0.3147, 0.6908, 0.375, 0.6908, 0.375, 0.6908, 0.375, 0.6908, 0.375, 0.6908, 0.375, 0.6908, 0.3147, 0.6908, 0.3147, 0.6908, 0.375, 0.6908, 0.375, 0.6908, 0.375, 0.6908, 0.375, 0.6908, 0.375, 0.6908, 0.3147, 0.6908, 0.3147, 0.6908, 0.3147, 0.6908, 0.3147, 0.6908, 0.3147, 0.6584, 0.375, 0.6584, 0.375, 0.6584, 0.3147, 0.6584, 0.375, 0.6584, 0.375, 0.6908, 0.375, 0.6908, 0.375, 0.6584, 0.3147, 0.6908, 0.3147, 0.6584, 0.3147, 0.6584, 0.3147, 0.6908, 0.3147, 0.6908, 0.3147, 0.6584, 0.3147, 0.6584, 0.3147, 0.6908, 0.375, 0.6584, 0.375, 0.6908, 0.375, 0.6908, 0.375, 0.6584, 0.3147, 0.6584, 0.375, 0.6584, 0.375, 0.6584, 0.3147, 0.6584, 0.3147, 0.6908, 0.3147, 0.6908, 0.3147, 0.6908, 0.3147, 0.6908, 0.375, 0.6908, 0.3147, 0.6908, 0.3147, 0.6908, 0.375, 0.6908, 0.3147, 0.6908, 0.3147, 0.6908, 0.3147, 0.6908, 0.3147, 0.6908, 0.375, 0.6908, 0.375, 0.6908, 0.375, 0.6908, 0.375, 0.6908, 0.375, 0.6908, 0.375, 0.6908, 0.375, 0.6908, 0.375, 0.6908, 0.375, 0.6908, 0.375, 0.6908, 0.375, 0.6908, 0.375, 0.6908, 0.375, 0.6908, 0.375, 0.6908, 0.375, 0.6908, 0.375, 0.6908, 0.3147, 0.6908, 0.3147, 0.6908, 0.3147, 0.6908, 0.3147, 0.6908, 0.375, 0.6908, 0.3147, 0.6908, 0.3147, 0.6908, 0.375, 0.6908, 0.3147, 0.6908, 0.3147, 0.6908, 0.3147, 0.6908, 0.3147, 0.6908, 0.3147, 0.6584, 0.375, 0.6584, 0.375, 0.6584, 0.3147, 0.6584, 0.375, 0.6584, 0.375, 0.6908, 0.375, 0.6908, 0.375, 0.6584, 0.3147, 0.6908, 0.3147, 0.6584, 0.3147, 0.6584, 0.3147, 0.6908, 0.1868, 0.6908, 0.1868, 0.6908, 0.1868, 0.6908, 0.1868, 0.6908, 0.1868, 0.6908, 0.125, 0.6908, 0.125, 0.6908, 0.1868, 0.6908, 0.1868, 0.6908, 0.1868, 0.6908, 0.1868, 0.6908, 0.1868, 0.6908, 0.625, 0.9408, 0.625, 0.9408, 0.625, 0.9408, 0.625, 0.9408, 0.125, 0.6584, 0.1868, 0.6584, 0.1868, 0.6584, 0.125, 0.6584, 0.625, 0.9408, 0.625, 0.9408, 0.625, 0.9408, 0.625, 0.9408, 0.625, 0.9408, 0.625, 0.9084, 0.625, 0.9084, 0.625, 0.9408, 0.1868, 0.6584, 0.1868, 0.6908, 0.1868, 0.6908, 0.1868, 0.6584, 0.1868, 0.6584, 0.1868, 0.6908, 0.1868, 0.6908, 0.1868, 0.6584, 0.625, 0.9408, 0.625, 0.9084, 0.625, 0.9084, 0.625, 0.9408, 0.625, 0.9408, 0.625, 0.9408, 0.625, 0.9408, 0.625, 0.9408, 0.125, 0.6584, 0.1868, 0.6584, 0.1868, 0.6584, 0.125, 0.6584, 0.625, 0.9408, 0.625, 0.9408, 0.625, 0.9408, 0.625, 0.9408, 0.1868, 0.6908, 0.125, 0.6908, 0.125, 0.6908, 0.1868, 0.6908, 0.1868, 0.6908, 0.1868, 0.6908, 0.1868, 0.6908, 0.1868, 0.6908, 0.1868, 0.6908, 0.1868, 0.6908, 0.1868, 0.6908, 0.1868, 0.6908, 0.1868, 0.6908, 0.1868, 0.6908, 0.1868, 0.6908, 0.1868, 0.6908, 0.1868, 0.6908, 0.1868, 0.6908, 0.1868, 0.6908, 0.1868, 0.6908, 0.1868, 0.6908, 0.125, 0.6908, 0.125, 0.6908, 0.1868, 0.6908, 0.625, 0.9408, 0.625, 0.9408, 0.625, 0.9408, 0.625, 0.9408, 0.125, 0.6584, 0.1868, 0.6584, 0.1868, 0.6584, 0.125, 0.6584, 0.625, 0.9408, 0.625, 0.9408, 0.625, 0.9408, 0.625, 0.9408, 0.625, 0.9408, 0.625, 0.9084, 0.625, 0.9084, 0.625, 0.9408, 0.1868, 0.6584, 0.1868, 0.6908, 0.1868, 0.6908, 0.1868, 0.6584])
me_cube_002.materials.append(mat_soldierfoxlaranja)
me_cube_002.materials.append(mat_soldierfoxcinza)
me_cube_002.materials.append(mat_soldierfoxazul)
me_cube_002.materials.append(mat_soldierfoxpreto)
me_cube_002.use_remesh_fix_poles = True
me_cube_002.use_remesh_preserve_attributes = False
me_cube_002.use_mirror_vertex_groups = False
me_cube_002.update()

# ---- objects
ob_empty = bpy.data.objects.new('Empty', None)
ob_empty_001 = bpy.data.objects.new('Empty.001', None)
ob_cube = bpy.data.objects.new('Cube', me_cube_002)

# ---- transforms, parenting, visibility, modifiers, constraints
ob_empty.location = (0.0, 5.149, 0.0)
ob_empty.rotation_euler = (1.571, 0.0, 0.0)
ob_empty.empty_display_type = 'IMAGE'
ob_empty.empty_display_size = 5.0
ob_empty.hide_select = True
ob_empty.lineart.crease_threshold = 0.0
ob_empty_001.location = (-4.191, 0.0, 0.0)
ob_empty_001.rotation_euler = (1.571, -0.0, 1.571)
ob_empty_001.empty_display_type = 'IMAGE'
ob_empty_001.empty_display_size = 5.0
ob_empty_001.hide_select = True
ob_empty_001.lineart.crease_threshold = 0.0
ob_cube.location = (0.0, 0.0, 0.0)
ob_cube.lineart.crease_threshold = 0.0

# ---- collection membership
col_collection.objects.link(ob_empty)
col_collection.objects.link(ob_empty_001)
col_collection.objects.link(ob_cube)

# ---- scene / render settings (as saved in the file)
scene.frame_start = 1; scene.frame_end = 250; scene.frame_set(0)
scene.render.engine = 'BLENDER_EEVEE_NEXT'
scene.cycles.use_denoising = False
scene.cycles.samples = 128
scene.cycles.sampling_pattern = 'TABULATED_SOBOL'
scene.cycles.use_adaptive_sampling = False
scene.cycles.use_light_tree = False
scene.view_settings.view_transform = 'Filmic'
bpy.context.view_layer.update()

# ---- added for rendering (the .blend has no active camera and no usable light): camera, sun
cam_auto = bpy.data.cameras.new('AutoCamera')
cam_auto.lens = 50.0
cam_auto.sensor_width = 36.0
cam_auto.clip_end = 1000.0
ob_auto_camera = bpy.data.objects.new('AutoCamera', cam_auto)
scene.collection.objects.link(ob_auto_camera)
ob_auto_camera.location = (1.64805, -1.88475, 1.72007)
ob_auto_camera.rotation_euler = (1.09748, -7.21219e-08, 0.694738)
scene.camera = ob_auto_camera
light_auto_sun = bpy.data.lights.new('AutoSun', 'SUN')
light_auto_sun.energy = 3.0
light_auto_sun.angle = 0.0523599
ob_auto_sun = bpy.data.objects.new('AutoSun', light_auto_sun)
scene.collection.objects.link(ob_auto_sun)
ob_auto_sun.rotation_euler = (0.872665, 0.174533, 0.523599)
bpy.context.view_layer.update()
